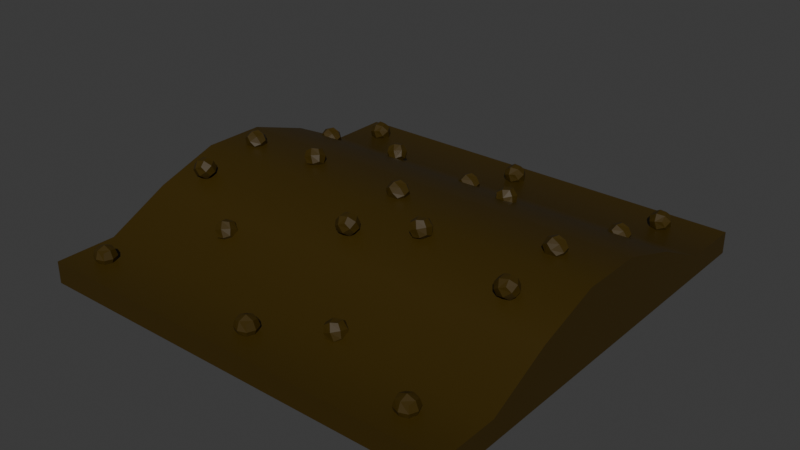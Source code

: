 # Source: CurvedCompost.blend  (saved by Blender 4.0.36; exported with 4.5.12 LTS)
import bpy
from mathutils import Matrix  # noqa: F401  (used for matrix-valued properties, if any)

bpy.ops.wm.read_factory_settings(use_empty=True)
scene = bpy.context.scene
scene.name = 'Scene'

# ---- collections
col_collection = bpy.data.collections.new('Collection'); scene.collection.children.link(col_collection)

# ---- materials (node trees are filled in below, after node groups)
mat_material_001 = bpy.data.materials.new('Material.001')
mat_material_001.use_transparent_shadow = False

# ---- node groups
ng_auto_smooth = bpy.data.node_groups.new('Auto Smooth', 'GeometryNodeTree')
_s = ng_auto_smooth.interface.new_socket(name='Geometry', in_out='OUTPUT', socket_type='NodeSocketGeometry')
_s = ng_auto_smooth.interface.new_socket(name='Geometry', in_out='INPUT', socket_type='NodeSocketGeometry')
_s = ng_auto_smooth.interface.new_socket(name='Angle', in_out='INPUT', socket_type='NodeSocketFloat')
_s.subtype = 'ANGLE'
_s.min_value = 0.0
_s.max_value = 3.142
ng_auto_smooth.is_modifier = True
_N = ng_auto_smooth.nodes; _L = ng_auto_smooth.links
n0 = _N.new('NodeGroupOutput'); n0.name = 'Group Output'; n0.location = (480, -100)
n1 = _N.new('NodeGroupInput'); n1.name = 'Group Input'; n1.location = (-420, -300)
n2 = _N.new('NodeGroupInput'); n2.name = 'Group Input.001'; n2.location = (-60, -100)
n3 = _N.new('GeometryNodeSetShadeSmooth'); n3.name = 'Set Shade Smooth'; n3.location = (120, -100)
n3.domain = 'EDGE'
n4 = _N.new('GeometryNodeSetShadeSmooth'); n4.name = 'Set Shade Smooth.001'; n4.location = (300, -100)
n5 = _N.new('GeometryNodeInputMeshEdgeAngle'); n5.name = 'Edge Angle'; n5.location = (-420, -220)
n6 = _N.new('GeometryNodeInputEdgeSmooth'); n6.name = 'Is Edge Smooth'; n6.location = (-60, -160)
n7 = _N.new('GeometryNodeInputShadeSmooth'); n7.name = 'Is Face Smooth'; n7.location = (-240, -340)
n8 = _N.new('FunctionNodeBooleanMath'); n8.name = 'Boolean Math'; n8.location = (-60, -220)
n9 = _N.new('FunctionNodeCompare'); n9.name = 'Compare'; n9.location = (-240, -180)
n9.operation = 'LESS_EQUAL'
_L.new(n5.outputs[0], n9.inputs[0])
_L.new(n4.outputs[0], n0.inputs[0])
_L.new(n1.outputs[1], n9.inputs[1])
_L.new(n9.outputs[0], n8.inputs[0])
_L.new(n7.outputs[0], n8.inputs[1])
_L.new(n2.outputs[0], n3.inputs[0])
_L.new(n6.outputs[0], n3.inputs[1])
_L.new(n3.outputs[0], n4.inputs[0])
_L.new(n8.outputs[0], n3.inputs[2])
n0.is_active_output = True

# ---- material node trees
mat_material_001.use_nodes = True; mat_material_001.node_tree.nodes.clear()
_N = mat_material_001.node_tree.nodes; _L = mat_material_001.node_tree.links
n0 = _N.new('ShaderNodeBsdfPrincipled'); n0.name = 'Principled BSDF'; n0.location = (10, 300)
n0.distribution = 'GGX'
n0.subsurface_method = 'RANDOM_WALK_SKIN'
n0.inputs[0].default_value = (0.04321, 0.02473, 0.0, 1.0)
n0.inputs[3].default_value = 1.45
n0.inputs[27].default_value = (0.0, 0.0, 0.0, 1.0)
n0.inputs[28].default_value = 1.0
n1 = _N.new('ShaderNodeOutputMaterial'); n1.name = 'Material Output'; n1.location = (300, 300)
_L.new(n0.outputs[0], n1.inputs[0])
n1.is_active_output = True

# ---- world
world_world = bpy.data.worlds.new('World'); scene.world = world_world
world_world.use_nodes = True; world_world.node_tree.nodes.clear()
_N = world_world.node_tree.nodes; _L = world_world.node_tree.links
n0 = _N.new('ShaderNodeOutputWorld'); n0.name = 'World Output'; n0.location = (300, 300)
n1 = _N.new('ShaderNodeBackground'); n1.name = 'Background'; n1.location = (10, 300)
n1.inputs[0].default_value = (0.05088, 0.05088, 0.05088, 1.0)
_L.new(n1.outputs[0], n0.inputs[0])
n0.is_active_output = True
world_world.color = (0.05088, 0.05088, 0.05088)
world_world.use_sun_shadow = False
world_world.sun_shadow_jitter_overblur = 0.0

# ---- meshes
me_cube_010 = bpy.data.meshes.new('Cube.010')
me_cube_010.from_pydata([(-0.9994, -0.7296, -0.0004258), (-0.9994, -0.7296, 0.1015), (-0.9994, 0.712, -0.0004258), (-0.9994, 0.712, 0.1015), (1.002, -0.7296, -0.0004258), (1.002, -0.7296, 0.1015), (1.002, 0.712, -0.0004258), (1.002, 0.712, 0.1015), (-0.9994, -0.4413, 0.2445), (-0.9994, -0.153, 0.3404), (-0.9994, 0.1353, 0.3404), (-0.9994, 0.4236, 0.2445), (-0.4622, 0.712, 0.1015), (-0.1626, 0.712, 0.1015), (0.1371, 0.712, 0.1015), (0.4368, 0.712, 0.1015), (1.002, 0.4236, 0.2445), (1.002, 0.1353, 0.3404), (1.002, -0.153, 0.3404), (1.002, -0.4413, 0.2445), (0.4368, -0.7296, 0.1015), (0.1371, -0.7296, 0.1015), (-0.1626, -0.7296, 0.1015), (-0.4622, -0.7296, 0.1015), (0.4368, 0.4236, 0.2445), (0.4368, 0.1353, 0.3404), (0.4368, -0.153, 0.3404), (0.4368, -0.4413, 0.2445), (0.1371, 0.4236, 0.2445), (0.1371, 0.1353, 0.3404), (0.1371, -0.153, 0.3404), (0.1371, -0.4413, 0.2445), (-0.1626, 0.4236, 0.2445), (-0.1626, 0.1353, 0.3404), (-0.1626, -0.153, 0.3404), (-0.1626, -0.4413, 0.2445), (-0.4622, 0.4236, 0.2445), (-0.4622, 0.1353, 0.3404), (-0.4622, -0.153, 0.3404), (-0.4622, -0.4413, 0.2445), (-0.9994, -1.013, -0.0004258), (-0.9994, -1.013, 0.1015), (-0.9994, 0.9953, 0.1015), (-0.9994, 0.9953, -0.0004258), (1.002, 0.9953, -0.0004258), (0.4368, 0.9953, 0.1015), (1.002, 0.9953, 0.1015), (1.002, -1.013, 0.1015), (1.002, -1.013, -0.0004258), (-0.4622, -1.013, 0.1015), (-0.4622, 0.9953, 0.1015), (-0.1626, 0.9953, 0.1015), (0.1371, 0.9953, 0.1015), (0.4368, -1.013, 0.1015), (0.1371, -1.013, 0.1015), (-0.1626, -1.013, 0.1015)], [], [(0, 1, 8, 9, 10, 11, 3, 2), (22, 23, 49, 55), (6, 7, 16, 17, 18, 19, 5, 4), (14, 15, 45, 52), (2, 6, 4, 0), (39, 8, 1, 23), (19, 27, 20, 5), (27, 31, 21, 20), (31, 35, 22, 21), (35, 39, 23, 22), (7, 15, 24, 16), (16, 24, 25, 17), (17, 25, 26, 18), (18, 26, 27, 19), (15, 14, 28, 24), (24, 28, 29, 25), (25, 29, 30, 26), (26, 30, 31, 27), (14, 13, 32, 28), (28, 32, 33, 29), (29, 33, 34, 30), (30, 34, 35, 31), (13, 12, 36, 32), (32, 36, 37, 33), (33, 37, 38, 34), (34, 38, 39, 35), (12, 3, 11, 36), (36, 11, 10, 37), (37, 10, 9, 38), (38, 9, 8, 39), (43, 42, 50, 51, 52, 45, 46, 44), (48, 47, 53, 54, 55, 49, 41, 40), (15, 7, 46, 45), (7, 6, 44, 46), (1, 0, 40, 41), (3, 12, 50, 42), (4, 5, 47, 48), (5, 20, 53, 47), (12, 13, 51, 50), (0, 4, 48, 40), (20, 21, 54, 53), (2, 3, 42, 43), (13, 14, 52, 51), (23, 1, 41, 49), (21, 22, 55, 54), (6, 2, 43, 44)])
me_cube_010.polygons.foreach_set('use_smooth', [True] * 46)
_uv = me_cube_010.uv_layers.new(name='UVMap')
_uv.uv.foreach_set('vector', [0.1552, 0.508, 0.1446, 0.508, 0.1297, 0.4779, 0.1197, 0.4479, 0.1197, 0.4178, 0.1297, 0.3877, 0.1446, 0.3577, 0.1552, 0.3577, 0.2069, 0.1482, 0.1757, 0.1482, 0.1757, 0.1187, 0.2069, 0.1187, 0.1908, 0.508, 0.1801, 0.508, 0.1652, 0.4779, 0.1552, 0.4479, 0.1552, 0.4178, 0.1652, 0.3877, 0.1801, 0.3577, 0.1908, 0.3577, 0.2382, 0.2986, 0.2694, 0.2986, 0.2694, 0.3281, 0.2382, 0.3281, 0.5372, 0.2986, 0.3284, 0.2986, 0.3284, 0.1482, 0.5372, 0.1482, 0.1757, 0.1783, 0.1197, 0.1783, 0.1197, 0.1482, 0.1757, 0.1482, 0.3284, 0.1783, 0.2694, 0.1783, 0.2694, 0.1482, 0.3284, 0.1482, 0.2694, 0.1783, 0.2382, 0.1783, 0.2382, 0.1482, 0.2694, 0.1482, 0.2382, 0.1783, 0.2069, 0.1783, 0.2069, 0.1482, 0.2382, 0.1482, 0.2069, 0.1783, 0.1757, 0.1783, 0.1757, 0.1482, 0.2069, 0.1482, 0.3284, 0.2986, 0.2694, 0.2986, 0.2694, 0.2685, 0.3284, 0.2685, 0.3284, 0.2685, 0.2694, 0.2685, 0.2694, 0.2384, 0.3284, 0.2384, 0.3284, 0.2384, 0.2694, 0.2384, 0.2694, 0.2084, 0.3284, 0.2084, 0.3284, 0.2084, 0.2694, 0.2084, 0.2694, 0.1783, 0.3284, 0.1783, 0.2694, 0.2986, 0.2382, 0.2986, 0.2382, 0.2685, 0.2694, 0.2685, 0.2694, 0.2685, 0.2382, 0.2685, 0.2382, 0.2384, 0.2694, 0.2384, 0.2694, 0.2384, 0.2382, 0.2384, 0.2382, 0.2084, 0.2694, 0.2084, 0.2694, 0.2084, 0.2382, 0.2084, 0.2382, 0.1783, 0.2694, 0.1783, 0.2382, 0.2986, 0.2069, 0.2986, 0.2069, 0.2685, 0.2382, 0.2685, 0.2382, 0.2685, 0.2069, 0.2685, 0.2069, 0.2384, 0.2382, 0.2384, 0.2382, 0.2384, 0.2069, 0.2384, 0.2069, 0.2084, 0.2382, 0.2084, 0.2382, 0.2084, 0.2069, 0.2084, 0.2069, 0.1783, 0.2382, 0.1783, 0.2069, 0.2986, 0.1757, 0.2986, 0.1757, 0.2685, 0.2069, 0.2685, 0.2069, 0.2685, 0.1757, 0.2685, 0.1757, 0.2384, 0.2069, 0.2384, 0.2069, 0.2384, 0.1757, 0.2384, 0.1757, 0.2084, 0.2069, 0.2084, 0.2069, 0.2084, 0.1757, 0.2084, 0.1757, 0.1783, 0.2069, 0.1783, 0.1757, 0.2986, 0.1197, 0.2986, 0.1197, 0.2685, 0.1757, 0.2685, 0.1757, 0.2685, 0.1197, 0.2685, 0.1197, 0.2384, 0.1757, 0.2384, 0.1757, 0.2384, 0.1197, 0.2384, 0.1197, 0.2084, 0.1757, 0.2084, 0.1757, 0.2084, 0.1197, 0.2084, 0.1197, 0.1783, 0.1757, 0.1783, 0.2014, 0.5369, 0.1908, 0.5369, 0.1908, 0.4809, 0.1908, 0.4496, 0.1908, 0.4184, 0.1908, 0.3871, 0.1908, 0.3281, 0.2014, 0.3281, 0.212, 0.5369, 0.2014, 0.5369, 0.2014, 0.4779, 0.2014, 0.4466, 0.2014, 0.4154, 0.2014, 0.3841, 0.2014, 0.3281, 0.212, 0.3281, 0.2694, 0.2986, 0.3284, 0.2986, 0.3284, 0.3281, 0.2694, 0.3281, 0.1801, 0.508, 0.1908, 0.508, 0.1908, 0.5376, 0.1801, 0.5376, 0.1446, 0.508, 0.1552, 0.508, 0.1552, 0.5376, 0.1446, 0.5376, 0.1197, 0.2986, 0.1757, 0.2986, 0.1757, 0.3281, 0.1197, 0.3281, 0.1908, 0.3577, 0.1801, 0.3577, 0.1801, 0.3281, 0.1908, 0.3281, 0.3284, 0.1482, 0.2694, 0.1482, 0.2694, 0.1187, 0.3284, 0.1187, 0.1757, 0.2986, 0.2069, 0.2986, 0.2069, 0.3281, 0.1757, 0.3281, 0.5372, 0.1482, 0.3284, 0.1482, 0.3284, 0.1187, 0.5372, 0.1187, 0.2694, 0.1482, 0.2382, 0.1482, 0.2382, 0.1187, 0.2694, 0.1187, 0.1552, 0.3577, 0.1446, 0.3577, 0.1446, 0.3281, 0.1552, 0.3281, 0.2069, 0.2986, 0.2382, 0.2986, 0.2382, 0.3281, 0.2069, 0.3281, 0.1757, 0.1482, 0.1197, 0.1482, 0.1197, 0.1187, 0.1757, 0.1187, 0.2382, 0.1482, 0.2069, 0.1482, 0.2069, 0.1187, 0.2382, 0.1187, 0.3284, 0.2986, 0.5372, 0.2986, 0.5372, 0.3281, 0.3284, 0.3281])
me_cube_010.materials.append(mat_material_001)
me_cube_010.update()
me_cube_002 = bpy.data.meshes.new('Cube.002')
me_cube_002.from_pydata([(-0.5142, -0.5631, 0.1952), (-0.5396, -0.5406, 0.2423), (-0.528, -0.5149, 0.1659), (-0.5535, -0.4924, 0.2131), (-0.4612, -0.5396, 0.2102), (-0.4867, -0.5172, 0.2574), (-0.4751, -0.4914, 0.1809), (-0.5006, -0.469, 0.2281), (-0.5142, -0.02647, 0.3446), (-0.5396, -0.003998, 0.3918), (-0.528, 0.02173, 0.3154), (-0.5535, 0.0442, 0.3625), (-0.4612, -0.003021, 0.3596), (-0.4867, 0.01945, 0.4068), (-0.4751, 0.04518, 0.3304), (-0.5006, 0.06764, 0.3775), (-0.5393, 0.5565, 0.2279), (-0.5144, 0.5346, 0.1819), (-0.5531, 0.6043, 0.1989), (-0.5282, 0.5823, 0.1529), (-0.4865, 0.5799, 0.2429), (-0.4616, 0.558, 0.1969), (-0.5003, 0.6277, 0.2139), (-0.4754, 0.6057, 0.1679), (-0.04293, -0.9054, 0.09461), (-0.04293, -0.9054, 0.1521), (-0.04293, -0.8473, 0.09461), (-0.04293, -0.8473, 0.1521), (0.01747, -0.9054, 0.09461), (0.01747, -0.9054, 0.1521), (0.01747, -0.8473, 0.09461), (0.01747, -0.8473, 0.1521), (-0.01953, -0.3273, 0.2765), (-0.04502, -0.3551, 0.3208), (-0.03342, -0.2763, 0.3006), (-0.0589, -0.3041, 0.3449), (0.03344, -0.3273, 0.3042), (0.007954, -0.3551, 0.3484), (0.01956, -0.2763, 0.3283), (-0.005932, -0.3041, 0.3725), (-0.06262, -0.01664, 0.3466), (-0.02701, -0.04445, 0.384), (-0.04322, 0.03439, 0.367), (-0.007614, 0.006588, 0.4044), (-0.01785, -0.01664, 0.308), (0.01776, -0.04445, 0.3454), (0.00155, 0.03439, 0.3284), (0.03716, 0.006588, 0.3658), (-0.06262, 0.4799, 0.2037), (-0.02701, 0.4521, 0.2411), (-0.04322, 0.5309, 0.2241), (-0.007614, 0.5031, 0.2615), (-0.01785, 0.4799, 0.1651), (0.01776, 0.4521, 0.2026), (0.00155, 0.5309, 0.1855), (0.03716, 0.5031, 0.2229), (-0.03184, 0.8522, 0.08228), (-0.04498, 0.8244, 0.1312), (-0.039, 0.9033, 0.1089), (-0.05214, 0.8755, 0.1578), (0.02668, 0.8522, 0.09653), (0.01354, 0.8244, 0.1454), (0.01952, 0.9033, 0.1232), (0.006377, 0.8755, 0.1721), (0.7245, -0.9054, 0.09461), (0.7245, -0.9054, 0.1521), (0.7245, -0.8473, 0.09461), (0.7245, -0.8473, 0.1521), (0.7849, -0.9054, 0.09461), (0.7849, -0.9054, 0.1521), (0.7849, -0.8473, 0.09461), (0.7849, -0.8473, 0.1521), (0.7479, -0.3273, 0.2765), (0.7224, -0.3551, 0.3208), (0.734, -0.2763, 0.3006), (0.7086, -0.3041, 0.3449), (0.8009, -0.3273, 0.3042), (0.7754, -0.3551, 0.3484), (0.787, -0.2763, 0.3283), (0.7615, -0.3041, 0.3725), (0.7048, -0.01664, 0.3466), (0.7404, -0.04445, 0.384), (0.7242, 0.03439, 0.367), (0.7598, 0.006588, 0.4044), (0.7496, -0.01664, 0.308), (0.7852, -0.04445, 0.3454), (0.769, 0.03439, 0.3284), (0.8046, 0.006588, 0.3658), (0.7048, 0.4799, 0.2037), (0.7404, 0.4521, 0.2411), (0.7242, 0.5309, 0.2241), (0.7598, 0.5031, 0.2615), (0.7496, 0.4799, 0.1651), (0.7852, 0.4521, 0.2026), (0.769, 0.5309, 0.1855), (0.8046, 0.5031, 0.2229), (0.7356, 0.8522, 0.08228), (0.7225, 0.8244, 0.1312), (0.7285, 0.9033, 0.1089), (0.7153, 0.8755, 0.1578), (0.7941, 0.8522, 0.09653), (0.781, 0.8244, 0.1454), (0.787, 0.9033, 0.1232), (0.7738, 0.8755, 0.1721), (0.2573, -0.7322, 0.09798), (0.2318, -0.7201, 0.1487), (0.2434, -0.679, 0.07917), (0.218, -0.6668, 0.1299), (0.3103, -0.7124, 0.1174), (0.2848, -0.7003, 0.1682), (0.2964, -0.6592, 0.09864), (0.2709, -0.647, 0.1493), (0.2573, -0.2383, 0.3242), (0.2318, -0.2262, 0.3749), (0.2434, -0.1851, 0.3054), (0.218, -0.1729, 0.3561), (0.3103, -0.2185, 0.3437), (0.2848, -0.2064, 0.3944), (0.2964, -0.1653, 0.3249), (0.2709, -0.1531, 0.3756), (0.2321, 0.3564, 0.2921), (0.257, 0.3446, 0.2426), (0.2184, 0.4092, 0.2735), (0.2433, 0.3974, 0.2239), (0.285, 0.3762, 0.3115), (0.3099, 0.3643, 0.262), (0.2712, 0.429, 0.2929), (0.2961, 0.4171, 0.2434), (-0.8863, -0.9054, 0.09461), (-0.8863, -0.9054, 0.1521), (-0.8863, -0.8473, 0.09461), (-0.8863, -0.8473, 0.1521), (-0.8259, -0.9054, 0.09461), (-0.8259, -0.9054, 0.1521), (-0.8259, -0.8473, 0.09461), (-0.8259, -0.8473, 0.1521), (-0.8629, -0.3273, 0.2765), (-0.8884, -0.3551, 0.3208), (-0.8768, -0.2763, 0.3006), (-0.9023, -0.3041, 0.3449), (-0.8099, -0.3273, 0.3042), (-0.8354, -0.3551, 0.3484), (-0.8238, -0.2763, 0.3283), (-0.8493, -0.3041, 0.3725), (-0.906, -0.01664, 0.3466), (-0.8704, -0.04445, 0.384), (-0.8866, 0.03439, 0.367), (-0.851, 0.006588, 0.4044), (-0.8612, -0.01664, 0.308), (-0.8256, -0.04445, 0.3454), (-0.8418, 0.03439, 0.3284), (-0.8062, 0.006588, 0.3658), (-0.906, 0.4799, 0.2037), (-0.8704, 0.4521, 0.2411), (-0.8866, 0.5309, 0.2241), (-0.851, 0.5031, 0.2615), (-0.8612, 0.4799, 0.1651), (-0.8256, 0.4521, 0.2026), (-0.8418, 0.5309, 0.1855), (-0.8062, 0.5031, 0.2229), (-0.8752, 0.8522, 0.08228), (-0.8884, 0.8244, 0.1312), (-0.8824, 0.9033, 0.1089), (-0.8955, 0.8755, 0.1578), (-0.8167, 0.8522, 0.09653), (-0.8298, 0.8244, 0.1454), (-0.8238, 0.9033, 0.1232), (-0.837, 0.8755, 0.1721), (-0.5241, -0.544, 0.1738), (-0.5312, -0.5597, 0.2203), (-0.5552, -0.5166, 0.2312), (-0.5481, -0.5009, 0.1847), (-0.5003, -0.5004, 0.1651), (-0.5314, -0.473, 0.2225), (-0.4835, -0.4724, 0.2029), (-0.4595, -0.5154, 0.1921), (-0.4906, -0.488, 0.2495), (-0.4666, -0.5311, 0.2386), (-0.4834, -0.5591, 0.2008), (-0.5144, -0.5317, 0.2582), (-0.5241, -0.007399, 0.3232), (-0.5312, -0.02308, 0.3698), (-0.5552, 0.01999, 0.3807), (-0.5481, 0.03568, 0.3341), (-0.5003, 0.03627, 0.3145), (-0.5314, 0.06366, 0.372), (-0.4835, 0.06426, 0.3524), (-0.4595, 0.02118, 0.3415), (-0.4906, 0.04858, 0.3989), (-0.4666, 0.005501, 0.3881), (-0.4834, -0.02249, 0.3502), (-0.5144, 0.004906, 0.4076), (-0.5547, 0.5803, 0.2168), (-0.5312, 0.5377, 0.2065), (-0.5244, 0.5535, 0.1607), (-0.548, 0.596, 0.1711), (-0.5309, 0.6236, 0.2083), (-0.5006, 0.5969, 0.1521), (-0.4835, 0.6245, 0.1893), (-0.4903, 0.6088, 0.2351), (-0.46, 0.582, 0.179), (-0.4667, 0.5663, 0.2247), (-0.5141, 0.5654, 0.2437), (-0.4838, 0.5386, 0.1875), (-0.04955, -0.8764, 0.08831), (-0.04955, -0.9118, 0.1233), (-0.04955, -0.8764, 0.1584), (-0.04955, -0.8409, 0.1233), (-0.01273, -0.8409, 0.08831), (-0.01273, -0.8409, 0.1584), (0.02409, -0.8409, 0.1233), (0.02409, -0.8764, 0.08831), (0.02409, -0.8764, 0.1584), (0.02409, -0.9118, 0.1233), (-0.01273, -0.9118, 0.08831), (-0.01273, -0.9118, 0.1584), (-0.02948, -0.2988, 0.2807), (-0.03656, -0.3468, 0.293), (-0.06056, -0.3327, 0.3347), (-0.05349, -0.2846, 0.3224), (-0.005658, -0.2677, 0.3123), (-0.03673, -0.3016, 0.3662), (0.0111, -0.2846, 0.3561), (0.0351, -0.2988, 0.3144), (0.004022, -0.3327, 0.3684), (0.02802, -0.3468, 0.3267), (0.01127, -0.3299, 0.2829), (-0.0198, -0.3638, 0.3368), (-0.06173, 0.01192, 0.3569), (-0.05185, -0.03614, 0.3673), (-0.01832, -0.02198, 0.4026), (-0.0282, 0.02608, 0.3922), (-0.02261, 0.04303, 0.3458), (0.0208, 0.009133, 0.3915), (0.02638, 0.02608, 0.3451), (-0.007144, 0.01192, 0.3099), (0.03627, -0.02198, 0.3555), (0.002736, -0.03614, 0.3203), (-0.04626, -0.01919, 0.321), (-0.00285, -0.05308, 0.3666), (-0.06173, 0.5085, 0.2141), (-0.05185, 0.4604, 0.2244), (-0.01832, 0.4746, 0.2597), (-0.0282, 0.5226, 0.2493), (-0.02261, 0.5396, 0.203), (0.0208, 0.5057, 0.2486), (0.02638, 0.5226, 0.2022), (-0.007144, 0.5085, 0.167), (0.03627, 0.4746, 0.2126), (0.002736, 0.4604, 0.1774), (-0.04626, 0.4773, 0.1781), (-0.00285, 0.4434, 0.2237), (-0.04039, 0.8808, 0.08868), (-0.04404, 0.8327, 0.1023), (-0.05641, 0.8469, 0.1483), (-0.05277, 0.895, 0.1347), (-0.009083, 0.9119, 0.1136), (-0.02511, 0.878, 0.1732), (0.01858, 0.895, 0.1521), (0.03095, 0.8808, 0.106), (0.01493, 0.8469, 0.1657), (0.02731, 0.8327, 0.1196), (-0.0003539, 0.8497, 0.08113), (-0.01638, 0.8158, 0.1407), (0.7179, -0.8764, 0.08831), (0.7179, -0.9118, 0.1233), (0.7179, -0.8764, 0.1584), (0.7179, -0.8409, 0.1233), (0.7547, -0.8409, 0.08831), (0.7547, -0.8409, 0.1584), (0.7915, -0.8409, 0.1233), (0.7915, -0.8764, 0.08831), (0.7915, -0.8764, 0.1584), (0.7915, -0.9118, 0.1233), (0.7547, -0.9118, 0.08831), (0.7547, -0.9118, 0.1584), (0.738, -0.2988, 0.2807), (0.7309, -0.3468, 0.293), (0.7069, -0.3327, 0.3347), (0.714, -0.2846, 0.3224), (0.7618, -0.2677, 0.3123), (0.7307, -0.3016, 0.3662), (0.7786, -0.2846, 0.3561), (0.8026, -0.2988, 0.3144), (0.7715, -0.3327, 0.3684), (0.7955, -0.3468, 0.3267), (0.7787, -0.3299, 0.2829), (0.7477, -0.3638, 0.3368), (0.7057, 0.01192, 0.3569), (0.7156, -0.03614, 0.3673), (0.7491, -0.02198, 0.4026), (0.7393, 0.02608, 0.3922), (0.7448, 0.04303, 0.3458), (0.7883, 0.009133, 0.3915), (0.7938, 0.02608, 0.3451), (0.7603, 0.01192, 0.3099), (0.8037, -0.02198, 0.3555), (0.7702, -0.03614, 0.3203), (0.7212, -0.01919, 0.321), (0.7646, -0.05308, 0.3666), (0.7057, 0.5085, 0.2141), (0.7156, 0.4604, 0.2244), (0.7491, 0.4746, 0.2597), (0.7393, 0.5226, 0.2493), (0.7448, 0.5396, 0.203), (0.7883, 0.5057, 0.2486), (0.7938, 0.5226, 0.2022), (0.7603, 0.5085, 0.167), (0.8037, 0.4746, 0.2126), (0.7702, 0.4604, 0.1774), (0.7212, 0.4773, 0.1781), (0.7646, 0.4434, 0.2237), (0.7271, 0.8808, 0.08868), (0.7234, 0.8327, 0.1023), (0.711, 0.8469, 0.1483), (0.7147, 0.895, 0.1347), (0.7584, 0.9119, 0.1136), (0.7423, 0.878, 0.1732), (0.786, 0.895, 0.1521), (0.7984, 0.8808, 0.106), (0.7824, 0.8469, 0.1657), (0.7948, 0.8327, 0.1196), (0.7671, 0.8497, 0.08113), (0.7511, 0.8158, 0.1407), (0.2474, -0.7091, 0.08089), (0.2403, -0.7342, 0.1233), (0.2163, -0.6943, 0.1427), (0.2234, -0.6692, 0.1003), (0.2712, -0.6646, 0.08129), (0.2401, -0.6497, 0.1431), (0.288, -0.6451, 0.1241), (0.312, -0.6849, 0.1046), (0.2809, -0.6701, 0.1664), (0.3049, -0.71, 0.147), (0.2881, -0.7295, 0.1042), (0.2571, -0.7147, 0.166), (0.2474, -0.2152, 0.3071), (0.2403, -0.2403, 0.3495), (0.2163, -0.2004, 0.369), (0.2234, -0.1753, 0.3266), (0.2712, -0.1707, 0.3075), (0.2401, -0.1558, 0.3694), (0.288, -0.1512, 0.3503), (0.312, -0.1911, 0.3309), (0.2809, -0.1762, 0.3927), (0.3049, -0.2161, 0.3732), (0.2881, -0.2356, 0.3305), (0.2571, -0.2208, 0.3923), (0.2167, 0.382, 0.2861), (0.2403, 0.3426, 0.2673), (0.2471, 0.3675, 0.2257), (0.2235, 0.4069, 0.2445), (0.2406, 0.4262, 0.2866), (0.2709, 0.4117, 0.2262), (0.288, 0.431, 0.2682), (0.2812, 0.4061, 0.3098), (0.3115, 0.3916, 0.2494), (0.3047, 0.3667, 0.2909), (0.2573, 0.3618, 0.3093), (0.2877, 0.3474, 0.2489), (-0.8929, -0.8764, 0.08831), (-0.8929, -0.9118, 0.1233), (-0.8929, -0.8764, 0.1584), (-0.8929, -0.8409, 0.1233), (-0.8561, -0.8409, 0.08831), (-0.8561, -0.8409, 0.1584), (-0.8193, -0.8409, 0.1233), (-0.8193, -0.8764, 0.08831), (-0.8193, -0.8764, 0.1584), (-0.8193, -0.9118, 0.1233), (-0.8561, -0.9118, 0.08831), (-0.8561, -0.9118, 0.1584), (-0.8729, -0.2988, 0.2807), (-0.8799, -0.3468, 0.293), (-0.9039, -0.3327, 0.3347), (-0.8969, -0.2846, 0.3224), (-0.849, -0.2677, 0.3123), (-0.8801, -0.3016, 0.3662), (-0.8323, -0.2846, 0.3561), (-0.8083, -0.2988, 0.3144), (-0.8393, -0.3327, 0.3684), (-0.8153, -0.3468, 0.3267), (-0.8321, -0.3299, 0.2829), (-0.8632, -0.3638, 0.3368), (-0.9051, 0.01192, 0.3569), (-0.8952, -0.03614, 0.3673), (-0.8617, -0.02198, 0.4026), (-0.8716, 0.02608, 0.3922), (-0.866, 0.04303, 0.3458), (-0.8226, 0.009133, 0.3915), (-0.817, 0.02608, 0.3451), (-0.8505, 0.01192, 0.3099), (-0.8071, -0.02198, 0.3555), (-0.8406, -0.03614, 0.3203), (-0.8896, -0.01919, 0.321), (-0.8462, -0.05308, 0.3666), (-0.9051, 0.5085, 0.2141), (-0.8952, 0.4604, 0.2244), (-0.8617, 0.4746, 0.2597), (-0.8716, 0.5226, 0.2493), (-0.866, 0.5396, 0.203), (-0.8226, 0.5057, 0.2486), (-0.817, 0.5226, 0.2022), (-0.8505, 0.5085, 0.167), (-0.8071, 0.4746, 0.2126), (-0.8406, 0.4604, 0.1774), (-0.8896, 0.4773, 0.1781), (-0.8462, 0.4434, 0.2237), (-0.8838, 0.8808, 0.08868), (-0.8874, 0.8327, 0.1023), (-0.8998, 0.8469, 0.1483), (-0.8961, 0.895, 0.1347), (-0.8525, 0.9119, 0.1136), (-0.8685, 0.878, 0.1732), (-0.8248, 0.895, 0.1521), (-0.8124, 0.8808, 0.106), (-0.8284, 0.8469, 0.1657), (-0.8161, 0.8327, 0.1196), (-0.8437, 0.8497, 0.08113), (-0.8597, 0.8158, 0.1407), (-0.5518, -0.5357, 0.199), (-0.519, -0.4756, 0.1871), (-0.4629, -0.4964, 0.2242), (-0.4957, -0.5565, 0.2362), (-0.486, -0.5349, 0.1721), (-0.5288, -0.4972, 0.2512), (-0.5518, 0.0009061, 0.3485), (-0.519, 0.06105, 0.3365), (-0.4629, 0.04027, 0.3737), (-0.4957, -0.01987, 0.3856), (-0.486, 0.001726, 0.3215), (-0.5288, 0.03945, 0.4006), (-0.5517, 0.5615, 0.1853), (-0.5189, 0.6212, 0.1735), (-0.463, 0.6008, 0.2105), (-0.4958, 0.541, 0.2223), (-0.5283, 0.5996, 0.2366), (-0.4864, 0.5627, 0.1592), (-0.06344, -0.8764, 0.1233), (-0.01273, -0.8276, 0.1233), (0.03798, -0.8764, 0.1233), (-0.01273, -0.9251, 0.1233), (-0.01273, -0.8764, 0.07509), (-0.01273, -0.8764, 0.1716), (-0.0572, -0.3157, 0.3013), (-0.02439, -0.2729, 0.3448), (0.03174, -0.3157, 0.3477), (-0.001073, -0.3586, 0.3043), (0.008667, -0.2924, 0.2874), (-0.03413, -0.3391, 0.3617), (-0.05032, -0.005028, 0.3886), (0.003554, 0.03782, 0.3733), (0.02486, -0.005028, 0.3238), (-0.02902, -0.04787, 0.3391), (-0.04262, 0.01831, 0.3248), (0.01716, -0.02837, 0.3876), (-0.05032, 0.4915, 0.2457), (0.003554, 0.5343, 0.2305), (0.02486, 0.4915, 0.1809), (-0.02902, 0.4487, 0.1962), (-0.04262, 0.5148, 0.1819), (0.01716, 0.4682, 0.2447), (-0.06186, 0.8638, 0.1152), (-0.01874, 0.9067, 0.1495), (0.0364, 0.8638, 0.1391), (-0.006719, 0.821, 0.1048), (-0.001696, 0.8872, 0.08612), (-0.02376, 0.8405, 0.1682), (0.704, -0.8764, 0.1233), (0.7547, -0.8276, 0.1233), (0.8054, -0.8764, 0.1233), (0.7547, -0.9251, 0.1233), (0.7547, -0.8764, 0.07509), (0.7547, -0.8764, 0.1716), (0.7103, -0.3157, 0.3013), (0.7431, -0.2729, 0.3448), (0.7992, -0.3157, 0.3477), (0.7664, -0.3586, 0.3043), (0.7761, -0.2924, 0.2874), (0.7333, -0.3391, 0.3617), (0.7171, -0.005028, 0.3886), (0.771, 0.03782, 0.3733), (0.7923, -0.005028, 0.3238), (0.7384, -0.04787, 0.3391), (0.7248, 0.01831, 0.3248), (0.7846, -0.02837, 0.3876), (0.7171, 0.4915, 0.2457), (0.771, 0.5343, 0.2305), (0.7923, 0.4915, 0.1809), (0.7384, 0.4487, 0.1962), (0.7248, 0.5148, 0.1819), (0.7846, 0.4682, 0.2447), (0.7056, 0.8638, 0.1152), (0.7487, 0.9067, 0.1495), (0.8039, 0.8638, 0.1391), (0.7607, 0.821, 0.1048), (0.7658, 0.8872, 0.08612), (0.7437, 0.8405, 0.1682), (0.2197, -0.7062, 0.1073), (0.2525, -0.6449, 0.1079), (0.3086, -0.673, 0.14), (0.2758, -0.7343, 0.1395), (0.2855, -0.6998, 0.08109), (0.2427, -0.6794, 0.1662), (0.2197, -0.2124, 0.3336), (0.2525, -0.151, 0.3341), (0.3086, -0.1791, 0.3663), (0.2758, -0.2404, 0.3657), (0.2855, -0.2059, 0.3073), (0.2427, -0.1855, 0.3925), (0.2198, 0.3702, 0.2514), (0.2526, 0.4311, 0.2521), (0.3085, 0.4034, 0.284), (0.2757, 0.3425, 0.2834), (0.2432, 0.3968, 0.3093), (0.285, 0.3768, 0.2261), (-0.9068, -0.8764, 0.1233), (-0.8561, -0.8276, 0.1233), (-0.8054, -0.8764, 0.1233), (-0.8561, -0.9251, 0.1233), (-0.8561, -0.8764, 0.07509), (-0.8561, -0.8764, 0.1716), (-0.9006, -0.3157, 0.3013), (-0.8678, -0.2729, 0.3448), (-0.8116, -0.3157, 0.3477), (-0.8444, -0.3586, 0.3043), (-0.8347, -0.2924, 0.2874), (-0.8775, -0.3391, 0.3617), (-0.8937, -0.005028, 0.3886), (-0.8398, 0.03782, 0.3733), (-0.8185, -0.005028, 0.3238), (-0.8724, -0.04787, 0.3391), (-0.886, 0.01831, 0.3248), (-0.8262, -0.02837, 0.3876), (-0.8937, 0.4915, 0.2457), (-0.8398, 0.5343, 0.2305), (-0.8185, 0.4915, 0.1809), (-0.8724, 0.4487, 0.1962), (-0.886, 0.5148, 0.1819), (-0.8262, 0.4682, 0.2447), (-0.9052, 0.8638, 0.1152), (-0.8621, 0.9067, 0.1495), (-0.807, 0.8638, 0.1391), (-0.8501, 0.821, 0.1048), (-0.8451, 0.8872, 0.08612), (-0.8671, 0.8405, 0.1682)], [], [(0, 169, 420, 168), (169, 1, 170, 420), (420, 170, 3, 171), (168, 420, 171, 2), (2, 171, 421, 172), (171, 3, 173, 421), (421, 173, 7, 174), (172, 421, 174, 6), (6, 174, 422, 175), (174, 7, 176, 422), (422, 176, 5, 177), (175, 422, 177, 4), (4, 177, 423, 178), (177, 5, 179, 423), (423, 179, 1, 169), (178, 423, 169, 0), (2, 172, 424, 168), (172, 6, 175, 424), (424, 175, 4, 178), (168, 424, 178, 0), (7, 173, 425, 176), (173, 3, 170, 425), (425, 170, 1, 179), (176, 425, 179, 5), (8, 181, 426, 180), (181, 9, 182, 426), (426, 182, 11, 183), (180, 426, 183, 10), (10, 183, 427, 184), (183, 11, 185, 427), (427, 185, 15, 186), (184, 427, 186, 14), (14, 186, 428, 187), (186, 15, 188, 428), (428, 188, 13, 189), (187, 428, 189, 12), (12, 189, 429, 190), (189, 13, 191, 429), (429, 191, 9, 181), (190, 429, 181, 8), (10, 184, 430, 180), (184, 14, 187, 430), (430, 187, 12, 190), (180, 430, 190, 8), (15, 185, 431, 188), (185, 11, 182, 431), (431, 182, 9, 191), (188, 431, 191, 13), (16, 193, 432, 192), (193, 17, 194, 432), (432, 194, 19, 195), (192, 432, 195, 18), (18, 195, 433, 196), (195, 19, 197, 433), (433, 197, 23, 198), (196, 433, 198, 22), (22, 198, 434, 199), (198, 23, 200, 434), (434, 200, 21, 201), (199, 434, 201, 20), (20, 201, 435, 202), (201, 21, 203, 435), (435, 203, 17, 193), (202, 435, 193, 16), (18, 196, 436, 192), (196, 22, 199, 436), (436, 199, 20, 202), (192, 436, 202, 16), (23, 197, 437, 200), (197, 19, 194, 437), (437, 194, 17, 203), (200, 437, 203, 21), (24, 205, 438, 204), (205, 25, 206, 438), (438, 206, 27, 207), (204, 438, 207, 26), (26, 207, 439, 208), (207, 27, 209, 439), (439, 209, 31, 210), (208, 439, 210, 30), (30, 210, 440, 211), (210, 31, 212, 440), (440, 212, 29, 213), (211, 440, 213, 28), (28, 213, 441, 214), (213, 29, 215, 441), (441, 215, 25, 205), (214, 441, 205, 24), (26, 208, 442, 204), (208, 30, 211, 442), (442, 211, 28, 214), (204, 442, 214, 24), (31, 209, 443, 212), (209, 27, 206, 443), (443, 206, 25, 215), (212, 443, 215, 29), (32, 217, 444, 216), (217, 33, 218, 444), (444, 218, 35, 219), (216, 444, 219, 34), (34, 219, 445, 220), (219, 35, 221, 445), (445, 221, 39, 222), (220, 445, 222, 38), (38, 222, 446, 223), (222, 39, 224, 446), (446, 224, 37, 225), (223, 446, 225, 36), (36, 225, 447, 226), (225, 37, 227, 447), (447, 227, 33, 217), (226, 447, 217, 32), (34, 220, 448, 216), (220, 38, 223, 448), (448, 223, 36, 226), (216, 448, 226, 32), (39, 221, 449, 224), (221, 35, 218, 449), (449, 218, 33, 227), (224, 449, 227, 37), (40, 229, 450, 228), (229, 41, 230, 450), (450, 230, 43, 231), (228, 450, 231, 42), (42, 231, 451, 232), (231, 43, 233, 451), (451, 233, 47, 234), (232, 451, 234, 46), (46, 234, 452, 235), (234, 47, 236, 452), (452, 236, 45, 237), (235, 452, 237, 44), (44, 237, 453, 238), (237, 45, 239, 453), (453, 239, 41, 229), (238, 453, 229, 40), (42, 232, 454, 228), (232, 46, 235, 454), (454, 235, 44, 238), (228, 454, 238, 40), (47, 233, 455, 236), (233, 43, 230, 455), (455, 230, 41, 239), (236, 455, 239, 45), (48, 241, 456, 240), (241, 49, 242, 456), (456, 242, 51, 243), (240, 456, 243, 50), (50, 243, 457, 244), (243, 51, 245, 457), (457, 245, 55, 246), (244, 457, 246, 54), (54, 246, 458, 247), (246, 55, 248, 458), (458, 248, 53, 249), (247, 458, 249, 52), (52, 249, 459, 250), (249, 53, 251, 459), (459, 251, 49, 241), (250, 459, 241, 48), (50, 244, 460, 240), (244, 54, 247, 460), (460, 247, 52, 250), (240, 460, 250, 48), (55, 245, 461, 248), (245, 51, 242, 461), (461, 242, 49, 251), (248, 461, 251, 53), (56, 253, 462, 252), (253, 57, 254, 462), (462, 254, 59, 255), (252, 462, 255, 58), (58, 255, 463, 256), (255, 59, 257, 463), (463, 257, 63, 258), (256, 463, 258, 62), (62, 258, 464, 259), (258, 63, 260, 464), (464, 260, 61, 261), (259, 464, 261, 60), (60, 261, 465, 262), (261, 61, 263, 465), (465, 263, 57, 253), (262, 465, 253, 56), (58, 256, 466, 252), (256, 62, 259, 466), (466, 259, 60, 262), (252, 466, 262, 56), (63, 257, 467, 260), (257, 59, 254, 467), (467, 254, 57, 263), (260, 467, 263, 61), (64, 265, 468, 264), (265, 65, 266, 468), (468, 266, 67, 267), (264, 468, 267, 66), (66, 267, 469, 268), (267, 67, 269, 469), (469, 269, 71, 270), (268, 469, 270, 70), (70, 270, 470, 271), (270, 71, 272, 470), (470, 272, 69, 273), (271, 470, 273, 68), (68, 273, 471, 274), (273, 69, 275, 471), (471, 275, 65, 265), (274, 471, 265, 64), (66, 268, 472, 264), (268, 70, 271, 472), (472, 271, 68, 274), (264, 472, 274, 64), (71, 269, 473, 272), (269, 67, 266, 473), (473, 266, 65, 275), (272, 473, 275, 69), (72, 277, 474, 276), (277, 73, 278, 474), (474, 278, 75, 279), (276, 474, 279, 74), (74, 279, 475, 280), (279, 75, 281, 475), (475, 281, 79, 282), (280, 475, 282, 78), (78, 282, 476, 283), (282, 79, 284, 476), (476, 284, 77, 285), (283, 476, 285, 76), (76, 285, 477, 286), (285, 77, 287, 477), (477, 287, 73, 277), (286, 477, 277, 72), (74, 280, 478, 276), (280, 78, 283, 478), (478, 283, 76, 286), (276, 478, 286, 72), (79, 281, 479, 284), (281, 75, 278, 479), (479, 278, 73, 287), (284, 479, 287, 77), (80, 289, 480, 288), (289, 81, 290, 480), (480, 290, 83, 291), (288, 480, 291, 82), (82, 291, 481, 292), (291, 83, 293, 481), (481, 293, 87, 294), (292, 481, 294, 86), (86, 294, 482, 295), (294, 87, 296, 482), (482, 296, 85, 297), (295, 482, 297, 84), (84, 297, 483, 298), (297, 85, 299, 483), (483, 299, 81, 289), (298, 483, 289, 80), (82, 292, 484, 288), (292, 86, 295, 484), (484, 295, 84, 298), (288, 484, 298, 80), (87, 293, 485, 296), (293, 83, 290, 485), (485, 290, 81, 299), (296, 485, 299, 85), (88, 301, 486, 300), (301, 89, 302, 486), (486, 302, 91, 303), (300, 486, 303, 90), (90, 303, 487, 304), (303, 91, 305, 487), (487, 305, 95, 306), (304, 487, 306, 94), (94, 306, 488, 307), (306, 95, 308, 488), (488, 308, 93, 309), (307, 488, 309, 92), (92, 309, 489, 310), (309, 93, 311, 489), (489, 311, 89, 301), (310, 489, 301, 88), (90, 304, 490, 300), (304, 94, 307, 490), (490, 307, 92, 310), (300, 490, 310, 88), (95, 305, 491, 308), (305, 91, 302, 491), (491, 302, 89, 311), (308, 491, 311, 93), (96, 313, 492, 312), (313, 97, 314, 492), (492, 314, 99, 315), (312, 492, 315, 98), (98, 315, 493, 316), (315, 99, 317, 493), (493, 317, 103, 318), (316, 493, 318, 102), (102, 318, 494, 319), (318, 103, 320, 494), (494, 320, 101, 321), (319, 494, 321, 100), (100, 321, 495, 322), (321, 101, 323, 495), (495, 323, 97, 313), (322, 495, 313, 96), (98, 316, 496, 312), (316, 102, 319, 496), (496, 319, 100, 322), (312, 496, 322, 96), (103, 317, 497, 320), (317, 99, 314, 497), (497, 314, 97, 323), (320, 497, 323, 101), (104, 325, 498, 324), (325, 105, 326, 498), (498, 326, 107, 327), (324, 498, 327, 106), (106, 327, 499, 328), (327, 107, 329, 499), (499, 329, 111, 330), (328, 499, 330, 110), (110, 330, 500, 331), (330, 111, 332, 500), (500, 332, 109, 333), (331, 500, 333, 108), (108, 333, 501, 334), (333, 109, 335, 501), (501, 335, 105, 325), (334, 501, 325, 104), (106, 328, 502, 324), (328, 110, 331, 502), (502, 331, 108, 334), (324, 502, 334, 104), (111, 329, 503, 332), (329, 107, 326, 503), (503, 326, 105, 335), (332, 503, 335, 109), (112, 337, 504, 336), (337, 113, 338, 504), (504, 338, 115, 339), (336, 504, 339, 114), (114, 339, 505, 340), (339, 115, 341, 505), (505, 341, 119, 342), (340, 505, 342, 118), (118, 342, 506, 343), (342, 119, 344, 506), (506, 344, 117, 345), (343, 506, 345, 116), (116, 345, 507, 346), (345, 117, 347, 507), (507, 347, 113, 337), (346, 507, 337, 112), (114, 340, 508, 336), (340, 118, 343, 508), (508, 343, 116, 346), (336, 508, 346, 112), (119, 341, 509, 344), (341, 115, 338, 509), (509, 338, 113, 347), (344, 509, 347, 117), (120, 349, 510, 348), (349, 121, 350, 510), (510, 350, 123, 351), (348, 510, 351, 122), (122, 351, 511, 352), (351, 123, 353, 511), (511, 353, 127, 354), (352, 511, 354, 126), (126, 354, 512, 355), (354, 127, 356, 512), (512, 356, 125, 357), (355, 512, 357, 124), (124, 357, 513, 358), (357, 125, 359, 513), (513, 359, 121, 349), (358, 513, 349, 120), (122, 352, 514, 348), (352, 126, 355, 514), (514, 355, 124, 358), (348, 514, 358, 120), (127, 353, 515, 356), (353, 123, 350, 515), (515, 350, 121, 359), (356, 515, 359, 125), (128, 361, 516, 360), (361, 129, 362, 516), (516, 362, 131, 363), (360, 516, 363, 130), (130, 363, 517, 364), (363, 131, 365, 517), (517, 365, 135, 366), (364, 517, 366, 134), (134, 366, 518, 367), (366, 135, 368, 518), (518, 368, 133, 369), (367, 518, 369, 132), (132, 369, 519, 370), (369, 133, 371, 519), (519, 371, 129, 361), (370, 519, 361, 128), (130, 364, 520, 360), (364, 134, 367, 520), (520, 367, 132, 370), (360, 520, 370, 128), (135, 365, 521, 368), (365, 131, 362, 521), (521, 362, 129, 371), (368, 521, 371, 133), (136, 373, 522, 372), (373, 137, 374, 522), (522, 374, 139, 375), (372, 522, 375, 138), (138, 375, 523, 376), (375, 139, 377, 523), (523, 377, 143, 378), (376, 523, 378, 142), (142, 378, 524, 379), (378, 143, 380, 524), (524, 380, 141, 381), (379, 524, 381, 140), (140, 381, 525, 382), (381, 141, 383, 525), (525, 383, 137, 373), (382, 525, 373, 136), (138, 376, 526, 372), (376, 142, 379, 526), (526, 379, 140, 382), (372, 526, 382, 136), (143, 377, 527, 380), (377, 139, 374, 527), (527, 374, 137, 383), (380, 527, 383, 141), (144, 385, 528, 384), (385, 145, 386, 528), (528, 386, 147, 387), (384, 528, 387, 146), (146, 387, 529, 388), (387, 147, 389, 529), (529, 389, 151, 390), (388, 529, 390, 150), (150, 390, 530, 391), (390, 151, 392, 530), (530, 392, 149, 393), (391, 530, 393, 148), (148, 393, 531, 394), (393, 149, 395, 531), (531, 395, 145, 385), (394, 531, 385, 144), (146, 388, 532, 384), (388, 150, 391, 532), (532, 391, 148, 394), (384, 532, 394, 144), (151, 389, 533, 392), (389, 147, 386, 533), (533, 386, 145, 395), (392, 533, 395, 149), (152, 397, 534, 396), (397, 153, 398, 534), (534, 398, 155, 399), (396, 534, 399, 154), (154, 399, 535, 400), (399, 155, 401, 535), (535, 401, 159, 402), (400, 535, 402, 158), (158, 402, 536, 403), (402, 159, 404, 536), (536, 404, 157, 405), (403, 536, 405, 156), (156, 405, 537, 406), (405, 157, 407, 537), (537, 407, 153, 397), (406, 537, 397, 152), (154, 400, 538, 396), (400, 158, 403, 538), (538, 403, 156, 406), (396, 538, 406, 152), (159, 401, 539, 404), (401, 155, 398, 539), (539, 398, 153, 407), (404, 539, 407, 157), (160, 409, 540, 408), (409, 161, 410, 540), (540, 410, 163, 411), (408, 540, 411, 162), (162, 411, 541, 412), (411, 163, 413, 541), (541, 413, 167, 414), (412, 541, 414, 166), (166, 414, 542, 415), (414, 167, 416, 542), (542, 416, 165, 417), (415, 542, 417, 164), (164, 417, 543, 418), (417, 165, 419, 543), (543, 419, 161, 409), (418, 543, 409, 160), (162, 412, 544, 408), (412, 166, 415, 544), (544, 415, 164, 418), (408, 544, 418, 160), (167, 413, 545, 416), (413, 163, 410, 545), (545, 410, 161, 419), (416, 545, 419, 165)])
_uv = me_cube_002.uv_layers.new(name='UVMap')
_uv.uv.foreach_set('vector', [0.7954, 0.9132, 0.7954, 0.9049, 0.8034, 0.905, 0.8034, 0.9133, 0.7954, 0.9049, 0.7954, 0.8966, 0.8034, 0.8967, 0.8034, 0.905, 0.8034, 0.905, 0.8034, 0.8967, 0.8115, 0.8968, 0.8115, 0.9051, 0.8034, 0.9133, 0.8034, 0.905, 0.8115, 0.9051, 0.8115, 0.9134, 0.7887, 0.7637, 0.7823, 0.7663, 0.7823, 0.7587, 0.7887, 0.756, 0.7823, 0.7663, 0.776, 0.769, 0.776, 0.7613, 0.7823, 0.7587, 0.7823, 0.7587, 0.776, 0.7613, 0.776, 0.7536, 0.7823, 0.751, 0.7887, 0.756, 0.7823, 0.7587, 0.7823, 0.751, 0.7887, 0.7483, 0.8277, 0.9134, 0.8277, 0.9051, 0.8358, 0.905, 0.8358, 0.9133, 0.8277, 0.9051, 0.8277, 0.8968, 0.8358, 0.8967, 0.8358, 0.905, 0.8358, 0.905, 0.8358, 0.8967, 0.8439, 0.8966, 0.8439, 0.9049, 0.8358, 0.9133, 0.8358, 0.905, 0.8439, 0.9049, 0.8439, 0.9132, 0.776, 0.7405, 0.7786, 0.7341, 0.7863, 0.7341, 0.7836, 0.7405, 0.7786, 0.7341, 0.7812, 0.7277, 0.7889, 0.7277, 0.7863, 0.7341, 0.7863, 0.7341, 0.7889, 0.7277, 0.7966, 0.7277, 0.7939, 0.7341, 0.7836, 0.7405, 0.7863, 0.7341, 0.7939, 0.7341, 0.7913, 0.7405, 0.9261, 0.7578, 0.9175, 0.7578, 0.9175, 0.7506, 0.9261, 0.7506, 0.9175, 0.7578, 0.909, 0.7578, 0.9089, 0.7506, 0.9175, 0.7506, 0.9175, 0.7506, 0.9089, 0.7506, 0.9089, 0.7435, 0.9175, 0.7435, 0.9261, 0.7506, 0.9175, 0.7506, 0.9175, 0.7435, 0.926, 0.7435, 0.909, 0.7863, 0.9175, 0.7863, 0.9175, 0.7934, 0.9089, 0.7934, 0.9175, 0.7863, 0.9261, 0.7863, 0.9261, 0.7934, 0.9175, 0.7934, 0.9175, 0.7934, 0.9261, 0.7934, 0.926, 0.8006, 0.9175, 0.8006, 0.9089, 0.7934, 0.9175, 0.7934, 0.9175, 0.8006, 0.9089, 0.8006, 0.8115, 0.9132, 0.8115, 0.9049, 0.8196, 0.905, 0.8196, 0.9133, 0.8115, 0.9049, 0.8115, 0.8966, 0.8196, 0.8967, 0.8196, 0.905, 0.8196, 0.905, 0.8196, 0.8967, 0.8277, 0.8968, 0.8277, 0.9051, 0.8196, 0.9133, 0.8196, 0.905, 0.8277, 0.9051, 0.8277, 0.9134, 0.776, 0.7637, 0.7696, 0.7663, 0.7696, 0.7587, 0.776, 0.756, 0.7696, 0.7663, 0.7632, 0.769, 0.7632, 0.7613, 0.7696, 0.7587, 0.7696, 0.7587, 0.7632, 0.7613, 0.7632, 0.7536, 0.7696, 0.751, 0.776, 0.756, 0.7696, 0.7587, 0.7696, 0.751, 0.776, 0.7483, 0.7792, 0.9134, 0.7792, 0.9051, 0.7873, 0.905, 0.7873, 0.9133, 0.7792, 0.9051, 0.7792, 0.8968, 0.7873, 0.8967, 0.7873, 0.905, 0.7873, 0.905, 0.7873, 0.8967, 0.7954, 0.8966, 0.7954, 0.9049, 0.7873, 0.9133, 0.7873, 0.905, 0.7954, 0.9049, 0.7954, 0.9132, 0.7632, 0.7277, 0.7696, 0.7303, 0.7696, 0.738, 0.7632, 0.7354, 0.7696, 0.7303, 0.776, 0.733, 0.776, 0.7407, 0.7696, 0.738, 0.7696, 0.738, 0.776, 0.7407, 0.776, 0.7483, 0.7696, 0.7457, 0.7632, 0.7354, 0.7696, 0.738, 0.7696, 0.7457, 0.7632, 0.743, 0.9261, 0.772, 0.9175, 0.772, 0.9175, 0.7649, 0.9261, 0.7649, 0.9175, 0.772, 0.909, 0.772, 0.9089, 0.7649, 0.9175, 0.7649, 0.9175, 0.7649, 0.9089, 0.7649, 0.9089, 0.7578, 0.9175, 0.7578, 0.9261, 0.7649, 0.9175, 0.7649, 0.9175, 0.7578, 0.926, 0.7578, 0.909, 0.772, 0.9175, 0.772, 0.9175, 0.7792, 0.9089, 0.7792, 0.9175, 0.772, 0.9261, 0.772, 0.9261, 0.7792, 0.9175, 0.7792, 0.9175, 0.7792, 0.9261, 0.7792, 0.926, 0.7863, 0.9175, 0.7863, 0.9089, 0.7792, 0.9175, 0.7792, 0.9175, 0.7863, 0.9089, 0.7863, 0.9429, 0.8257, 0.951, 0.8257, 0.9511, 0.8338, 0.943, 0.8338, 0.951, 0.8257, 0.9591, 0.8257, 0.9592, 0.8338, 0.9511, 0.8338, 0.9511, 0.8338, 0.9592, 0.8338, 0.9593, 0.8418, 0.9512, 0.8418, 0.943, 0.8338, 0.9511, 0.8338, 0.9512, 0.8418, 0.9431, 0.8418, 0.8171, 0.7402, 0.8145, 0.7464, 0.8068, 0.7464, 0.8094, 0.7402, 0.8145, 0.7464, 0.8119, 0.7527, 0.8042, 0.7527, 0.8068, 0.7464, 0.8068, 0.7464, 0.8042, 0.7527, 0.7966, 0.7527, 0.7992, 0.7464, 0.8094, 0.7402, 0.8068, 0.7464, 0.7992, 0.7464, 0.8018, 0.7402, 0.9431, 0.8418, 0.9512, 0.8418, 0.9511, 0.8498, 0.943, 0.8498, 0.9512, 0.8418, 0.9593, 0.8418, 0.9592, 0.8498, 0.9511, 0.8498, 0.9511, 0.8498, 0.9592, 0.8498, 0.9591, 0.8578, 0.951, 0.8578, 0.943, 0.8498, 0.9511, 0.8498, 0.951, 0.8578, 0.9429, 0.8578, 0.8018, 0.7402, 0.7992, 0.7339, 0.8068, 0.7339, 0.8094, 0.7402, 0.7992, 0.7339, 0.7966, 0.7277, 0.8042, 0.7277, 0.8068, 0.7339, 0.8068, 0.7339, 0.8042, 0.7277, 0.8119, 0.7277, 0.8145, 0.7339, 0.8094, 0.7402, 0.8068, 0.7339, 0.8145, 0.7339, 0.8171, 0.7402, 0.9261, 0.8289, 0.9175, 0.8289, 0.9175, 0.8218, 0.926, 0.8218, 0.9175, 0.8289, 0.909, 0.8289, 0.9089, 0.8218, 0.9175, 0.8218, 0.9175, 0.8218, 0.9089, 0.8218, 0.9089, 0.8147, 0.9174, 0.8147, 0.926, 0.8218, 0.9175, 0.8218, 0.9174, 0.8147, 0.926, 0.8147, 0.909, 0.8006, 0.9175, 0.8006, 0.9175, 0.8077, 0.9089, 0.8077, 0.9175, 0.8006, 0.9261, 0.8006, 0.926, 0.8077, 0.9175, 0.8077, 0.9175, 0.8077, 0.926, 0.8077, 0.926, 0.8147, 0.9174, 0.8147, 0.9089, 0.8077, 0.9175, 0.8077, 0.9174, 0.8147, 0.9089, 0.8147, 0.8742, 0.863, 0.8821, 0.8626, 0.8821, 0.8709, 0.8742, 0.8712, 0.8821, 0.8626, 0.89, 0.8622, 0.89, 0.8705, 0.8821, 0.8709, 0.8821, 0.8709, 0.89, 0.8705, 0.89, 0.8787, 0.8821, 0.8791, 0.8742, 0.8712, 0.8821, 0.8709, 0.8821, 0.8791, 0.8742, 0.8795, 0.7792, 0.8449, 0.7872, 0.8449, 0.7872, 0.8536, 0.7792, 0.8536, 0.7872, 0.8449, 0.7953, 0.8449, 0.7953, 0.8535, 0.7872, 0.8536, 0.7872, 0.8536, 0.7953, 0.8535, 0.7953, 0.8622, 0.7872, 0.8622, 0.7792, 0.8536, 0.7872, 0.8536, 0.7872, 0.8622, 0.7792, 0.8622, 0.8584, 0.8795, 0.8506, 0.8791, 0.8506, 0.8709, 0.8584, 0.8712, 0.8506, 0.8791, 0.8427, 0.8787, 0.8427, 0.8705, 0.8506, 0.8709, 0.8506, 0.8709, 0.8427, 0.8705, 0.8427, 0.8622, 0.8506, 0.8626, 0.8584, 0.8712, 0.8506, 0.8709, 0.8506, 0.8626, 0.8584, 0.863, 0.8274, 0.8622, 0.8194, 0.8622, 0.8194, 0.8536, 0.8274, 0.8536, 0.8194, 0.8622, 0.8113, 0.8622, 0.8113, 0.8535, 0.8194, 0.8536, 0.8194, 0.8536, 0.8113, 0.8535, 0.8113, 0.8449, 0.8194, 0.8449, 0.8274, 0.8536, 0.8194, 0.8536, 0.8194, 0.8449, 0.8274, 0.8449, 0.9088, 0.7775, 0.9004, 0.7775, 0.9002, 0.7692, 0.9087, 0.7692, 0.9004, 0.7775, 0.8919, 0.7775, 0.8918, 0.7692, 0.9002, 0.7692, 0.9002, 0.7692, 0.8918, 0.7692, 0.8916, 0.7609, 0.9, 0.7609, 0.9087, 0.7692, 0.9002, 0.7692, 0.9, 0.7609, 0.9085, 0.7609, 0.8919, 0.7277, 0.9004, 0.7277, 0.9002, 0.736, 0.8918, 0.736, 0.9004, 0.7277, 0.9088, 0.7277, 0.9087, 0.736, 0.9002, 0.736, 0.9002, 0.736, 0.9087, 0.736, 0.9085, 0.7443, 0.9, 0.7443, 0.8918, 0.736, 0.9002, 0.736, 0.9, 0.7443, 0.8916, 0.7443, 0.8431, 0.8964, 0.8351, 0.8963, 0.8351, 0.8879, 0.8431, 0.888, 0.8351, 0.8963, 0.827, 0.8962, 0.827, 0.8879, 0.8351, 0.8879, 0.8351, 0.8879, 0.827, 0.8879, 0.827, 0.8795, 0.8351, 0.8796, 0.8431, 0.888, 0.8351, 0.8879, 0.8351, 0.8796, 0.8431, 0.8797, 0.9259, 0.8448, 0.9259, 0.8528, 0.9174, 0.8528, 0.9174, 0.8448, 0.9259, 0.8528, 0.9259, 0.8608, 0.9174, 0.8608, 0.9174, 0.8528, 0.9174, 0.8528, 0.9174, 0.8608, 0.9089, 0.8608, 0.9089, 0.8528, 0.9174, 0.8448, 0.9174, 0.8528, 0.9089, 0.8528, 0.9089, 0.8448, 0.8431, 0.8797, 0.8511, 0.8796, 0.8511, 0.8879, 0.8431, 0.888, 0.8511, 0.8796, 0.8592, 0.8795, 0.8592, 0.8879, 0.8511, 0.8879, 0.8511, 0.8879, 0.8592, 0.8879, 0.8592, 0.8962, 0.8511, 0.8963, 0.8431, 0.888, 0.8511, 0.8879, 0.8511, 0.8963, 0.8431, 0.8964, 0.9089, 0.8448, 0.9089, 0.8368, 0.9174, 0.8368, 0.9174, 0.8448, 0.9089, 0.8368, 0.9089, 0.8289, 0.9174, 0.8289, 0.9174, 0.8368, 0.9174, 0.8368, 0.9174, 0.8289, 0.9259, 0.8289, 0.9259, 0.8368, 0.9174, 0.8448, 0.9174, 0.8368, 0.9259, 0.8368, 0.9259, 0.8448, 0.8553, 0.8017, 0.847, 0.8017, 0.846, 0.7941, 0.8543, 0.7941, 0.847, 0.8017, 0.8388, 0.8017, 0.8378, 0.7941, 0.846, 0.7941, 0.846, 0.7941, 0.8378, 0.7941, 0.8368, 0.7864, 0.845, 0.7864, 0.8543, 0.7941, 0.846, 0.7941, 0.845, 0.7864, 0.8533, 0.7864, 0.7939, 0.8103, 0.7939, 0.8186, 0.7862, 0.8176, 0.7862, 0.8094, 0.7939, 0.8186, 0.7939, 0.8269, 0.7862, 0.8259, 0.7862, 0.8176, 0.7862, 0.8176, 0.7862, 0.8259, 0.7785, 0.8249, 0.7785, 0.8166, 0.7862, 0.8094, 0.7862, 0.8176, 0.7785, 0.8166, 0.7785, 0.8084, 0.7773, 0.8434, 0.7702, 0.8441, 0.7702, 0.8359, 0.7773, 0.8351, 0.7702, 0.8441, 0.7632, 0.8449, 0.7632, 0.8366, 0.7702, 0.8359, 0.7702, 0.8359, 0.7632, 0.8366, 0.7632, 0.8284, 0.7702, 0.8277, 0.7773, 0.8351, 0.7702, 0.8359, 0.7702, 0.8277, 0.7773, 0.8269, 0.9261, 0.8078, 0.9261, 0.7998, 0.9345, 0.7998, 0.9345, 0.8078, 0.9261, 0.7998, 0.9261, 0.7917, 0.9345, 0.7917, 0.9345, 0.7998, 0.9345, 0.7998, 0.9345, 0.7917, 0.9429, 0.7917, 0.9429, 0.7998, 0.9345, 0.8078, 0.9345, 0.7998, 0.9429, 0.7998, 0.9429, 0.8078, 0.856, 0.756, 0.8568, 0.7489, 0.865, 0.7489, 0.8643, 0.756, 0.8568, 0.7489, 0.8576, 0.7419, 0.8658, 0.7419, 0.865, 0.7489, 0.865, 0.7489, 0.8658, 0.7419, 0.874, 0.7419, 0.8732, 0.7489, 0.8643, 0.756, 0.865, 0.7489, 0.8732, 0.7489, 0.8725, 0.756, 0.9429, 0.7757, 0.9429, 0.7837, 0.9345, 0.7837, 0.9345, 0.7757, 0.9429, 0.7837, 0.9429, 0.7917, 0.9345, 0.7917, 0.9345, 0.7837, 0.9345, 0.7837, 0.9345, 0.7917, 0.9261, 0.7917, 0.9261, 0.7837, 0.9345, 0.7757, 0.9345, 0.7837, 0.9261, 0.7837, 0.9261, 0.7757, 0.7966, 0.7527, 0.8038, 0.7527, 0.8064, 0.7591, 0.7992, 0.7591, 0.8038, 0.7527, 0.811, 0.7527, 0.8136, 0.7591, 0.8064, 0.7591, 0.8064, 0.7591, 0.8136, 0.7591, 0.8163, 0.7656, 0.8091, 0.7656, 0.7992, 0.7591, 0.8064, 0.7591, 0.8091, 0.7656, 0.8019, 0.7656, 0.8315, 0.7406, 0.8243, 0.7406, 0.8269, 0.7341, 0.8341, 0.7341, 0.8243, 0.7406, 0.8171, 0.7406, 0.8197, 0.7341, 0.8269, 0.7341, 0.8269, 0.7341, 0.8197, 0.7341, 0.8224, 0.7277, 0.8296, 0.7277, 0.8341, 0.7341, 0.8269, 0.7341, 0.8296, 0.7277, 0.8368, 0.7277, 0.7915, 0.8434, 0.7844, 0.8441, 0.7844, 0.8359, 0.7915, 0.8351, 0.7844, 0.8441, 0.7773, 0.8449, 0.7773, 0.8366, 0.7844, 0.8359, 0.7844, 0.8359, 0.7773, 0.8366, 0.7773, 0.8284, 0.7844, 0.8277, 0.7915, 0.8351, 0.7844, 0.8359, 0.7844, 0.8277, 0.7915, 0.8269, 0.9261, 0.7437, 0.9261, 0.7357, 0.9345, 0.7357, 0.9345, 0.7437, 0.9261, 0.7357, 0.9261, 0.7277, 0.9345, 0.7277, 0.9345, 0.7357, 0.9345, 0.7357, 0.9345, 0.7277, 0.9429, 0.7277, 0.9429, 0.7357, 0.9345, 0.7437, 0.9345, 0.7357, 0.9429, 0.7357, 0.9429, 0.7437, 0.856, 0.7844, 0.8568, 0.7773, 0.865, 0.7773, 0.8643, 0.7844, 0.8568, 0.7773, 0.8576, 0.7702, 0.8658, 0.7702, 0.865, 0.7773, 0.865, 0.7773, 0.8658, 0.7702, 0.874, 0.7702, 0.8732, 0.7773, 0.8643, 0.7844, 0.865, 0.7773, 0.8732, 0.7773, 0.8725, 0.7844, 0.9429, 0.8718, 0.9429, 0.8798, 0.9345, 0.8798, 0.9345, 0.8718, 0.9429, 0.8798, 0.9429, 0.8878, 0.9345, 0.8878, 0.9345, 0.8798, 0.9345, 0.8798, 0.9345, 0.8878, 0.9261, 0.8878, 0.9261, 0.8798, 0.9345, 0.8718, 0.9345, 0.8798, 0.9261, 0.8798, 0.9261, 0.8718, 0.8018, 0.7887, 0.8018, 0.7959, 0.7954, 0.7985, 0.7954, 0.7913, 0.8018, 0.7959, 0.8018, 0.8031, 0.7954, 0.8057, 0.7954, 0.7985, 0.7954, 0.7985, 0.7954, 0.8057, 0.7889, 0.8084, 0.7889, 0.8012, 0.7954, 0.7913, 0.7954, 0.7985, 0.7889, 0.8012, 0.7889, 0.794, 0.8315, 0.7663, 0.8243, 0.7663, 0.8269, 0.7599, 0.8341, 0.7599, 0.8243, 0.7663, 0.8171, 0.7663, 0.8197, 0.7599, 0.8269, 0.7599, 0.8269, 0.7599, 0.8197, 0.7599, 0.8224, 0.7535, 0.8296, 0.7535, 0.8341, 0.7599, 0.8269, 0.7599, 0.8296, 0.7535, 0.8368, 0.7535, 0.9595, 0.7441, 0.9512, 0.7441, 0.9512, 0.7359, 0.9595, 0.7359, 0.9512, 0.7441, 0.9429, 0.7441, 0.9429, 0.7359, 0.9512, 0.7359, 0.9512, 0.7359, 0.9429, 0.7359, 0.9429, 0.7277, 0.9512, 0.7277, 0.9595, 0.7359, 0.9512, 0.7359, 0.9512, 0.7277, 0.9595, 0.7277, 0.7791, 0.8795, 0.7711, 0.8795, 0.7711, 0.8709, 0.7791, 0.8709, 0.7711, 0.8795, 0.7632, 0.8795, 0.7632, 0.8709, 0.7711, 0.8709, 0.7711, 0.8709, 0.7632, 0.8709, 0.7632, 0.8623, 0.7711, 0.8623, 0.7791, 0.8709, 0.7711, 0.8709, 0.7711, 0.8623, 0.7791, 0.8622, 0.9097, 0.9132, 0.9097, 0.9049, 0.9179, 0.9049, 0.9179, 0.9132, 0.9097, 0.9049, 0.9097, 0.8966, 0.9179, 0.8966, 0.9179, 0.9049, 0.9179, 0.9049, 0.9179, 0.8966, 0.9261, 0.8966, 0.9261, 0.9049, 0.9179, 0.9132, 0.9179, 0.9049, 0.9261, 0.9049, 0.9261, 0.9132, 0.8916, 0.8591, 0.8916, 0.8512, 0.9002, 0.8512, 0.9002, 0.8591, 0.8916, 0.8512, 0.8916, 0.8432, 0.9002, 0.8432, 0.9002, 0.8512, 0.9002, 0.8512, 0.9002, 0.8432, 0.9089, 0.8432, 0.9088, 0.8512, 0.9002, 0.8591, 0.9002, 0.8512, 0.9088, 0.8512, 0.9088, 0.8591, 0.8351, 0.8445, 0.8351, 0.8359, 0.8428, 0.8357, 0.8428, 0.8444, 0.8351, 0.8359, 0.8351, 0.8272, 0.8428, 0.8271, 0.8428, 0.8357, 0.8428, 0.8357, 0.8428, 0.8271, 0.8505, 0.8269, 0.8505, 0.8356, 0.8428, 0.8444, 0.8428, 0.8357, 0.8505, 0.8356, 0.8505, 0.8442, 0.8743, 0.7277, 0.8829, 0.7277, 0.8828, 0.7354, 0.8741, 0.7354, 0.8829, 0.7277, 0.8916, 0.7277, 0.8914, 0.7354, 0.8828, 0.7354, 0.8828, 0.7354, 0.8914, 0.7354, 0.8913, 0.743, 0.8826, 0.743, 0.8741, 0.7354, 0.8828, 0.7354, 0.8826, 0.743, 0.874, 0.743, 0.9096, 0.7435, 0.9092, 0.7356, 0.9175, 0.7356, 0.9179, 0.7435, 0.9092, 0.7356, 0.9089, 0.7277, 0.9171, 0.7277, 0.9175, 0.7356, 0.9175, 0.7356, 0.9171, 0.7277, 0.9253, 0.7277, 0.9257, 0.7356, 0.9179, 0.7435, 0.9175, 0.7356, 0.9257, 0.7356, 0.9261, 0.7435, 0.7953, 0.8449, 0.8033, 0.8449, 0.8033, 0.8536, 0.7953, 0.8536, 0.8033, 0.8449, 0.8113, 0.8449, 0.8113, 0.8535, 0.8033, 0.8536, 0.8033, 0.8536, 0.8113, 0.8535, 0.8113, 0.8622, 0.8033, 0.8622, 0.7953, 0.8536, 0.8033, 0.8536, 0.8033, 0.8622, 0.7953, 0.8622, 0.9058, 0.8795, 0.8979, 0.8791, 0.8979, 0.8709, 0.9058, 0.8712, 0.8979, 0.8791, 0.89, 0.8787, 0.89, 0.8705, 0.8979, 0.8709, 0.8979, 0.8709, 0.89, 0.8705, 0.89, 0.8622, 0.8979, 0.8626, 0.9058, 0.8712, 0.8979, 0.8709, 0.8979, 0.8626, 0.9058, 0.863, 0.8434, 0.8622, 0.8354, 0.8622, 0.8354, 0.8536, 0.8434, 0.8536, 0.8354, 0.8622, 0.8274, 0.8622, 0.8274, 0.8535, 0.8354, 0.8536, 0.8354, 0.8536, 0.8274, 0.8535, 0.8274, 0.8449, 0.8354, 0.8449, 0.8434, 0.8536, 0.8354, 0.8536, 0.8354, 0.8449, 0.8434, 0.8449, 0.9088, 0.8273, 0.9004, 0.8273, 0.9002, 0.819, 0.9087, 0.819, 0.9004, 0.8273, 0.8919, 0.8273, 0.8918, 0.819, 0.9002, 0.819, 0.9002, 0.819, 0.8918, 0.819, 0.8916, 0.8107, 0.9, 0.8107, 0.9087, 0.819, 0.9002, 0.819, 0.9, 0.8107, 0.9085, 0.8107, 0.8919, 0.7775, 0.9004, 0.7775, 0.9002, 0.7858, 0.8918, 0.7858, 0.9004, 0.7775, 0.9088, 0.7775, 0.9087, 0.7858, 0.9002, 0.7858, 0.9002, 0.7858, 0.9087, 0.7858, 0.9085, 0.7941, 0.9, 0.7941, 0.8918, 0.7858, 0.9002, 0.7858, 0.9, 0.7941, 0.8916, 0.7941, 0.827, 0.8964, 0.819, 0.8963, 0.819, 0.8879, 0.827, 0.888, 0.819, 0.8963, 0.811, 0.8962, 0.811, 0.8879, 0.819, 0.8879, 0.819, 0.8879, 0.811, 0.8879, 0.811, 0.8795, 0.819, 0.8796, 0.827, 0.888, 0.819, 0.8879, 0.819, 0.8796, 0.827, 0.8797, 0.7791, 0.8966, 0.7711, 0.8966, 0.7711, 0.8881, 0.7791, 0.888, 0.7711, 0.8966, 0.7632, 0.8966, 0.7632, 0.8881, 0.7711, 0.8881, 0.7711, 0.8881, 0.7632, 0.8881, 0.7632, 0.8796, 0.7711, 0.8796, 0.7791, 0.888, 0.7711, 0.8881, 0.7711, 0.8796, 0.7791, 0.8795, 0.8592, 0.8797, 0.8672, 0.8796, 0.8672, 0.8879, 0.8592, 0.888, 0.8672, 0.8796, 0.8752, 0.8795, 0.8752, 0.8879, 0.8672, 0.8879, 0.8672, 0.8879, 0.8752, 0.8879, 0.8752, 0.8962, 0.8672, 0.8963, 0.8592, 0.888, 0.8672, 0.8879, 0.8672, 0.8963, 0.8592, 0.8964, 0.9089, 0.8767, 0.9089, 0.8687, 0.9174, 0.8687, 0.9174, 0.8767, 0.9089, 0.8687, 0.9089, 0.8608, 0.9174, 0.8608, 0.9174, 0.8687, 0.9174, 0.8687, 0.9174, 0.8608, 0.9259, 0.8608, 0.9259, 0.8687, 0.9174, 0.8767, 0.9174, 0.8687, 0.9259, 0.8687, 0.9259, 0.8767, 0.8246, 0.8269, 0.8246, 0.8186, 0.8323, 0.8176, 0.8323, 0.8259, 0.8246, 0.8186, 0.8246, 0.8103, 0.8323, 0.8094, 0.8323, 0.8176, 0.8323, 0.8176, 0.8323, 0.8094, 0.8399, 0.8084, 0.8399, 0.8166, 0.8323, 0.8259, 0.8323, 0.8176, 0.8399, 0.8166, 0.8399, 0.8249, 0.8092, 0.8103, 0.8092, 0.8186, 0.8015, 0.8176, 0.8015, 0.8094, 0.8092, 0.8186, 0.8092, 0.8269, 0.8015, 0.8259, 0.8015, 0.8176, 0.8015, 0.8176, 0.8015, 0.8259, 0.7939, 0.8249, 0.7939, 0.8166, 0.8015, 0.8094, 0.8015, 0.8176, 0.7939, 0.8166, 0.7939, 0.8084, 0.8541, 0.8248, 0.847, 0.8255, 0.847, 0.8173, 0.8541, 0.8166, 0.847, 0.8255, 0.8399, 0.8263, 0.8399, 0.8181, 0.847, 0.8173, 0.847, 0.8173, 0.8399, 0.8181, 0.8399, 0.8099, 0.847, 0.8091, 0.8541, 0.8166, 0.847, 0.8173, 0.847, 0.8091, 0.8541, 0.8084, 0.9261, 0.8398, 0.9261, 0.8318, 0.9345, 0.8318, 0.9345, 0.8398, 0.9261, 0.8318, 0.9261, 0.8238, 0.9345, 0.8238, 0.9345, 0.8318, 0.9345, 0.8318, 0.9345, 0.8238, 0.9429, 0.8238, 0.9429, 0.8318, 0.9345, 0.8398, 0.9345, 0.8318, 0.9429, 0.8318, 0.9429, 0.8398, 0.856, 0.7702, 0.8568, 0.7631, 0.865, 0.7631, 0.8643, 0.7702, 0.8568, 0.7631, 0.8576, 0.756, 0.8658, 0.756, 0.865, 0.7631, 0.865, 0.7631, 0.8658, 0.756, 0.874, 0.756, 0.8732, 0.7631, 0.8643, 0.7702, 0.865, 0.7631, 0.8732, 0.7631, 0.8725, 0.7702, 0.9429, 0.7437, 0.9429, 0.7517, 0.9345, 0.7517, 0.9345, 0.7437, 0.9429, 0.7517, 0.9429, 0.7597, 0.9345, 0.7597, 0.9345, 0.7517, 0.9345, 0.7517, 0.9345, 0.7597, 0.9261, 0.7597, 0.9261, 0.7517, 0.9345, 0.7437, 0.9345, 0.7517, 0.9261, 0.7517, 0.9261, 0.7437, 0.8018, 0.769, 0.8018, 0.7762, 0.7954, 0.7788, 0.7954, 0.7716, 0.8018, 0.7762, 0.8018, 0.7834, 0.7954, 0.786, 0.7954, 0.7788, 0.7954, 0.7788, 0.7954, 0.786, 0.7889, 0.7887, 0.7889, 0.7815, 0.7954, 0.7716, 0.7954, 0.7788, 0.7889, 0.7815, 0.7889, 0.7743, 0.7632, 0.7834, 0.7632, 0.7762, 0.7696, 0.7788, 0.7696, 0.786, 0.7632, 0.7762, 0.7632, 0.769, 0.7696, 0.7716, 0.7696, 0.7788, 0.7696, 0.7788, 0.7696, 0.7716, 0.776, 0.7743, 0.776, 0.7815, 0.7696, 0.786, 0.7696, 0.7788, 0.776, 0.7815, 0.776, 0.7887, 0.8057, 0.8434, 0.7986, 0.8441, 0.7986, 0.8359, 0.8057, 0.8351, 0.7986, 0.8441, 0.7915, 0.8449, 0.7915, 0.8366, 0.7986, 0.8359, 0.7986, 0.8359, 0.7915, 0.8366, 0.7915, 0.8284, 0.7986, 0.8277, 0.8057, 0.8351, 0.7986, 0.8359, 0.7986, 0.8277, 0.8057, 0.8269, 0.9261, 0.8238, 0.9261, 0.8158, 0.9345, 0.8158, 0.9345, 0.8238, 0.9261, 0.8158, 0.9261, 0.8078, 0.9345, 0.8078, 0.9345, 0.8158, 0.9345, 0.8158, 0.9345, 0.8078, 0.9429, 0.8078, 0.9429, 0.8158, 0.9345, 0.8238, 0.9345, 0.8158, 0.9429, 0.8158, 0.9429, 0.8238, 0.856, 0.7985, 0.8568, 0.7914, 0.865, 0.7914, 0.8643, 0.7985, 0.8568, 0.7914, 0.8576, 0.7844, 0.8658, 0.7844, 0.865, 0.7914, 0.865, 0.7914, 0.8658, 0.7844, 0.874, 0.7844, 0.8732, 0.7914, 0.8643, 0.7985, 0.865, 0.7914, 0.8732, 0.7914, 0.8725, 0.7985, 0.9429, 0.8398, 0.9429, 0.8478, 0.9345, 0.8478, 0.9345, 0.8398, 0.9429, 0.8478, 0.9429, 0.8558, 0.9345, 0.8558, 0.9345, 0.8478, 0.9345, 0.8478, 0.9345, 0.8558, 0.9261, 0.8558, 0.9261, 0.8478, 0.9345, 0.8398, 0.9345, 0.8478, 0.9261, 0.8478, 0.9261, 0.8398, 0.8171, 0.7663, 0.8243, 0.7663, 0.8269, 0.7728, 0.8197, 0.7728, 0.8243, 0.7663, 0.8315, 0.7663, 0.8341, 0.7728, 0.8269, 0.7728, 0.8269, 0.7728, 0.8341, 0.7728, 0.8368, 0.7792, 0.8296, 0.7792, 0.8197, 0.7728, 0.8269, 0.7728, 0.8296, 0.7792, 0.8224, 0.7792, 0.8315, 0.7535, 0.8243, 0.7535, 0.8269, 0.747, 0.8341, 0.747, 0.8243, 0.7535, 0.8171, 0.7535, 0.8197, 0.747, 0.8269, 0.747, 0.8269, 0.747, 0.8197, 0.747, 0.8224, 0.7406, 0.8296, 0.7406, 0.8341, 0.747, 0.8269, 0.747, 0.8296, 0.7406, 0.8368, 0.7406, 0.9595, 0.7935, 0.9512, 0.7935, 0.9512, 0.7853, 0.9595, 0.7853, 0.9512, 0.7935, 0.9429, 0.7935, 0.9429, 0.7853, 0.9512, 0.7853, 0.9512, 0.7853, 0.9429, 0.7853, 0.9429, 0.777, 0.9512, 0.777, 0.9595, 0.7853, 0.9512, 0.7853, 0.9512, 0.777, 0.9595, 0.777, 0.8269, 0.8795, 0.8189, 0.8795, 0.8189, 0.8709, 0.8269, 0.8709, 0.8189, 0.8795, 0.8109, 0.8795, 0.8109, 0.8709, 0.8189, 0.8709, 0.8189, 0.8709, 0.8109, 0.8709, 0.8109, 0.8623, 0.8189, 0.8623, 0.8269, 0.8709, 0.8189, 0.8709, 0.8189, 0.8623, 0.8269, 0.8622, 0.9595, 0.777, 0.9512, 0.777, 0.9512, 0.7688, 0.9595, 0.7688, 0.9512, 0.777, 0.9429, 0.777, 0.9429, 0.7688, 0.9512, 0.7688, 0.9512, 0.7688, 0.9429, 0.7688, 0.9429, 0.7606, 0.9512, 0.7606, 0.9595, 0.7688, 0.9512, 0.7688, 0.9512, 0.7606, 0.9595, 0.7606, 0.795, 0.8622, 0.803, 0.8623, 0.803, 0.8709, 0.795, 0.8709, 0.803, 0.8623, 0.8109, 0.8623, 0.8109, 0.8709, 0.803, 0.8709, 0.803, 0.8709, 0.8109, 0.8709, 0.8109, 0.8795, 0.803, 0.8795, 0.795, 0.8709, 0.803, 0.8709, 0.803, 0.8795, 0.795, 0.8795, 0.8505, 0.8445, 0.8505, 0.8359, 0.8581, 0.8357, 0.8581, 0.8444, 0.8505, 0.8359, 0.8505, 0.8272, 0.8581, 0.8271, 0.8581, 0.8357, 0.8581, 0.8357, 0.8581, 0.8271, 0.8658, 0.8269, 0.8658, 0.8356, 0.8581, 0.8444, 0.8581, 0.8357, 0.8658, 0.8356, 0.8658, 0.8442, 0.8743, 0.7584, 0.8829, 0.7584, 0.8828, 0.766, 0.8741, 0.766, 0.8829, 0.7584, 0.8916, 0.7584, 0.8914, 0.766, 0.8828, 0.766, 0.8828, 0.766, 0.8914, 0.766, 0.8913, 0.7737, 0.8826, 0.7737, 0.8741, 0.766, 0.8828, 0.766, 0.8826, 0.7737, 0.874, 0.7737, 0.8768, 0.9131, 0.8768, 0.9049, 0.885, 0.9049, 0.885, 0.9132, 0.8768, 0.9049, 0.8768, 0.8966, 0.885, 0.8967, 0.885, 0.9049, 0.885, 0.9049, 0.885, 0.8967, 0.8932, 0.8967, 0.8932, 0.905, 0.885, 0.9132, 0.885, 0.9049, 0.8932, 0.905, 0.8932, 0.9133, 0.8166, 0.8043, 0.8092, 0.8061, 0.8092, 0.7983, 0.8166, 0.7965, 0.8092, 0.8061, 0.8018, 0.8079, 0.8018, 0.8001, 0.8092, 0.7983, 0.8092, 0.7983, 0.8018, 0.8001, 0.8018, 0.7923, 0.8092, 0.7905, 0.8166, 0.7965, 0.8092, 0.7983, 0.8092, 0.7905, 0.8166, 0.7887, 0.8439, 0.9133, 0.8439, 0.905, 0.8521, 0.9049, 0.8521, 0.9132, 0.8439, 0.905, 0.8439, 0.8967, 0.8521, 0.8967, 0.8521, 0.9049, 0.8521, 0.9049, 0.8521, 0.8967, 0.8603, 0.8966, 0.8603, 0.9049, 0.8521, 0.9132, 0.8521, 0.9049, 0.8603, 0.9049, 0.8603, 0.9131, 0.8368, 0.7574, 0.8386, 0.75, 0.8464, 0.75, 0.8446, 0.7574, 0.8386, 0.75, 0.8404, 0.7425, 0.8482, 0.7425, 0.8464, 0.75, 0.8464, 0.75, 0.8482, 0.7425, 0.856, 0.7425, 0.8542, 0.75, 0.8446, 0.7574, 0.8464, 0.75, 0.8542, 0.75, 0.8524, 0.7574, 0.8911, 0.8362, 0.8825, 0.8362, 0.8827, 0.8284, 0.8912, 0.8284, 0.8825, 0.8362, 0.874, 0.8362, 0.8741, 0.8284, 0.8827, 0.8284, 0.8827, 0.8284, 0.8741, 0.8284, 0.8743, 0.8206, 0.8829, 0.8206, 0.8912, 0.8284, 0.8827, 0.8284, 0.8829, 0.8206, 0.8914, 0.8206, 0.874, 0.7893, 0.8825, 0.7893, 0.8827, 0.7971, 0.8741, 0.7971, 0.8825, 0.7893, 0.8911, 0.7893, 0.8912, 0.7971, 0.8827, 0.7971, 0.8827, 0.7971, 0.8912, 0.7971, 0.8914, 0.805, 0.8829, 0.805, 0.8741, 0.7971, 0.8827, 0.7971, 0.8829, 0.805, 0.8743, 0.805, 0.8603, 0.9131, 0.8603, 0.9049, 0.8686, 0.9049, 0.8686, 0.9132, 0.8603, 0.9049, 0.8603, 0.8966, 0.8686, 0.8967, 0.8686, 0.9049, 0.8686, 0.9049, 0.8686, 0.8967, 0.8768, 0.8967, 0.8768, 0.905, 0.8686, 0.9132, 0.8686, 0.9049, 0.8768, 0.905, 0.8768, 0.9133, 0.8524, 0.7277, 0.8542, 0.7351, 0.8464, 0.7351, 0.8446, 0.7277, 0.8542, 0.7351, 0.856, 0.7425, 0.8482, 0.7425, 0.8464, 0.7351, 0.8464, 0.7351, 0.8482, 0.7425, 0.8404, 0.7425, 0.8386, 0.7351, 0.8446, 0.7277, 0.8464, 0.7351, 0.8386, 0.7351, 0.8368, 0.7277, 0.8932, 0.9133, 0.8932, 0.905, 0.9014, 0.9049, 0.9014, 0.9132, 0.8932, 0.905, 0.8932, 0.8967, 0.9014, 0.8967, 0.9014, 0.9049, 0.9014, 0.9049, 0.9014, 0.8967, 0.9097, 0.8966, 0.9097, 0.9049, 0.9014, 0.9132, 0.9014, 0.9049, 0.9097, 0.9049, 0.9097, 0.9131, 0.8166, 0.7887, 0.8241, 0.7905, 0.8241, 0.7983, 0.8166, 0.7965, 0.8241, 0.7905, 0.8315, 0.7923, 0.8315, 0.8001, 0.8241, 0.7983, 0.8241, 0.7983, 0.8315, 0.8001, 0.8315, 0.8079, 0.8241, 0.8061, 0.8166, 0.7965, 0.8241, 0.7983, 0.8241, 0.8061, 0.8166, 0.8043, 0.8911, 0.7893, 0.8825, 0.7893, 0.8827, 0.7815, 0.8912, 0.7815, 0.8825, 0.7893, 0.874, 0.7893, 0.8741, 0.7815, 0.8827, 0.7815, 0.8827, 0.7815, 0.8741, 0.7815, 0.8743, 0.7737, 0.8829, 0.7737, 0.8912, 0.7815, 0.8827, 0.7815, 0.8829, 0.7737, 0.8914, 0.7737, 0.874, 0.805, 0.8825, 0.805, 0.8827, 0.8128, 0.8741, 0.8128, 0.8825, 0.805, 0.8911, 0.805, 0.8912, 0.8128, 0.8827, 0.8128, 0.8827, 0.8128, 0.8912, 0.8128, 0.8914, 0.8206, 0.8829, 0.8206, 0.8741, 0.8128, 0.8827, 0.8128, 0.8829, 0.8206, 0.8743, 0.8206, 0.9429, 0.8257, 0.943, 0.8177, 0.9511, 0.8177, 0.9511, 0.8257, 0.943, 0.8177, 0.9431, 0.8096, 0.9512, 0.8096, 0.9511, 0.8177, 0.9511, 0.8177, 0.9512, 0.8096, 0.9594, 0.8096, 0.9593, 0.8177, 0.9511, 0.8257, 0.9511, 0.8177, 0.9593, 0.8177, 0.9592, 0.8257, 0.8559, 0.7574, 0.8542, 0.7646, 0.8463, 0.7646, 0.8481, 0.7574, 0.8542, 0.7646, 0.8524, 0.7719, 0.8446, 0.7719, 0.8463, 0.7646, 0.8463, 0.7646, 0.8446, 0.7719, 0.8368, 0.7719, 0.8385, 0.7646, 0.8481, 0.7574, 0.8463, 0.7646, 0.8385, 0.7646, 0.8403, 0.7574, 0.9592, 0.7935, 0.9593, 0.8016, 0.9511, 0.8016, 0.9511, 0.7935, 0.9593, 0.8016, 0.9594, 0.8096, 0.9512, 0.8096, 0.9511, 0.8016, 0.9511, 0.8016, 0.9512, 0.8096, 0.9431, 0.8096, 0.943, 0.8016, 0.9511, 0.7935, 0.9511, 0.8016, 0.943, 0.8016, 0.9429, 0.7935, 0.8403, 0.7864, 0.8385, 0.7791, 0.8463, 0.7791, 0.8481, 0.7864, 0.8385, 0.7791, 0.8368, 0.7719, 0.8446, 0.7719, 0.8463, 0.7791, 0.8463, 0.7791, 0.8446, 0.7719, 0.8524, 0.7719, 0.8542, 0.7791, 0.8481, 0.7864, 0.8463, 0.7791, 0.8542, 0.7791, 0.8559, 0.7864, 0.875, 0.8619, 0.875, 0.8534, 0.8827, 0.8535, 0.8827, 0.8621, 0.875, 0.8534, 0.875, 0.8449, 0.8827, 0.845, 0.8827, 0.8535, 0.8827, 0.8535, 0.8827, 0.845, 0.8905, 0.8452, 0.8905, 0.8537, 0.8827, 0.8621, 0.8827, 0.8535, 0.8905, 0.8537, 0.8905, 0.8622, 0.875, 0.8449, 0.875, 0.8534, 0.8672, 0.8535, 0.8672, 0.845, 0.875, 0.8534, 0.875, 0.8619, 0.8672, 0.8621, 0.8672, 0.8535, 0.8672, 0.8535, 0.8672, 0.8621, 0.8595, 0.8622, 0.8595, 0.8537, 0.8672, 0.845, 0.8672, 0.8535, 0.8595, 0.8537, 0.8595, 0.8452, 0.8269, 0.863, 0.8348, 0.8626, 0.8348, 0.8709, 0.8269, 0.8712, 0.8348, 0.8626, 0.8427, 0.8622, 0.8427, 0.8705, 0.8348, 0.8709, 0.8348, 0.8709, 0.8427, 0.8705, 0.8427, 0.8787, 0.8348, 0.8791, 0.8269, 0.8712, 0.8348, 0.8709, 0.8348, 0.8791, 0.8269, 0.8795, 0.8434, 0.8449, 0.8515, 0.8449, 0.8515, 0.8536, 0.8434, 0.8536, 0.8515, 0.8449, 0.8595, 0.8449, 0.8595, 0.8535, 0.8515, 0.8536, 0.8515, 0.8536, 0.8595, 0.8535, 0.8595, 0.8622, 0.8515, 0.8622, 0.8434, 0.8536, 0.8515, 0.8536, 0.8515, 0.8622, 0.8434, 0.8622, 0.8742, 0.8795, 0.8663, 0.8791, 0.8663, 0.8709, 0.8742, 0.8712, 0.8663, 0.8791, 0.8584, 0.8787, 0.8584, 0.8705, 0.8663, 0.8709, 0.8663, 0.8709, 0.8584, 0.8705, 0.8584, 0.8622, 0.8663, 0.8626, 0.8742, 0.8712, 0.8663, 0.8709, 0.8663, 0.8626, 0.8742, 0.863, 0.7792, 0.8622, 0.7712, 0.8622, 0.7712, 0.8536, 0.7792, 0.8536, 0.7712, 0.8622, 0.7632, 0.8622, 0.7632, 0.8535, 0.7712, 0.8536, 0.7712, 0.8536, 0.7632, 0.8535, 0.7632, 0.8449, 0.7712, 0.8449, 0.7792, 0.8536, 0.7712, 0.8536, 0.7712, 0.8449, 0.7792, 0.8449, 0.9088, 0.8107, 0.9004, 0.8107, 0.9002, 0.8024, 0.9087, 0.8024, 0.9004, 0.8107, 0.8919, 0.8107, 0.8918, 0.8024, 0.9002, 0.8024, 0.9002, 0.8024, 0.8918, 0.8024, 0.8916, 0.7941, 0.9, 0.7941, 0.9087, 0.8024, 0.9002, 0.8024, 0.9, 0.7941, 0.9085, 0.7941, 0.8919, 0.7443, 0.9004, 0.7443, 0.9002, 0.7526, 0.8918, 0.7526, 0.9004, 0.7443, 0.9088, 0.7443, 0.9087, 0.7526, 0.9002, 0.7526, 0.9002, 0.7526, 0.9087, 0.7526, 0.9085, 0.7609, 0.9, 0.7609, 0.8918, 0.7526, 0.9002, 0.7526, 0.9, 0.7609, 0.8916, 0.7609, 0.8913, 0.8964, 0.8832, 0.8963, 0.8832, 0.8879, 0.8913, 0.888, 0.8832, 0.8963, 0.8752, 0.8962, 0.8752, 0.8879, 0.8832, 0.8879, 0.8832, 0.8879, 0.8752, 0.8879, 0.8752, 0.8795, 0.8832, 0.8796, 0.8913, 0.888, 0.8832, 0.8879, 0.8832, 0.8796, 0.8913, 0.8797, 0.811, 0.8966, 0.803, 0.8966, 0.803, 0.8881, 0.811, 0.888, 0.803, 0.8966, 0.795, 0.8966, 0.795, 0.8881, 0.803, 0.8881, 0.803, 0.8881, 0.795, 0.8881, 0.795, 0.8796, 0.803, 0.8796, 0.811, 0.888, 0.803, 0.8881, 0.803, 0.8796, 0.811, 0.8795, 0.8913, 0.8797, 0.8993, 0.8796, 0.8993, 0.8879, 0.8913, 0.888, 0.8993, 0.8796, 0.9073, 0.8795, 0.9073, 0.8879, 0.8993, 0.8879, 0.8993, 0.8879, 0.9073, 0.8879, 0.9073, 0.8962, 0.8993, 0.8963, 0.8913, 0.888, 0.8993, 0.8879, 0.8993, 0.8963, 0.8913, 0.8964, 0.7791, 0.8795, 0.7871, 0.8796, 0.7871, 0.8881, 0.7791, 0.888, 0.7871, 0.8796, 0.795, 0.8796, 0.795, 0.8881, 0.7871, 0.8881, 0.7871, 0.8881, 0.795, 0.8881, 0.795, 0.8966, 0.7871, 0.8966, 0.7791, 0.888, 0.7871, 0.8881, 0.7871, 0.8966, 0.7791, 0.8966, 0.8092, 0.8269, 0.8092, 0.8186, 0.8169, 0.8176, 0.8169, 0.8259, 0.8092, 0.8186, 0.8092, 0.8103, 0.8169, 0.8094, 0.8169, 0.8176, 0.8169, 0.8176, 0.8169, 0.8094, 0.8246, 0.8084, 0.8246, 0.8166, 0.8169, 0.8259, 0.8169, 0.8176, 0.8246, 0.8166, 0.8246, 0.8249, 0.7785, 0.8103, 0.7785, 0.8186, 0.7708, 0.8176, 0.7708, 0.8094, 0.7785, 0.8186, 0.7785, 0.8269, 0.7708, 0.8259, 0.7708, 0.8176, 0.7708, 0.8176, 0.7708, 0.8259, 0.7632, 0.8249, 0.7632, 0.8166, 0.7708, 0.8094, 0.7708, 0.8176, 0.7632, 0.8166, 0.7632, 0.8084, 0.8725, 0.7985, 0.8732, 0.8056, 0.865, 0.8056, 0.8643, 0.7985, 0.8732, 0.8056, 0.874, 0.8127, 0.8658, 0.8127, 0.865, 0.8056, 0.865, 0.8056, 0.8658, 0.8127, 0.8576, 0.8127, 0.8568, 0.8056, 0.8643, 0.7985, 0.865, 0.8056, 0.8568, 0.8056, 0.856, 0.7985, 0.9261, 0.7757, 0.9261, 0.7677, 0.9345, 0.7677, 0.9345, 0.7757, 0.9261, 0.7677, 0.9261, 0.7597, 0.9345, 0.7597, 0.9345, 0.7677, 0.9345, 0.7677, 0.9345, 0.7597, 0.9429, 0.7597, 0.9429, 0.7677, 0.9345, 0.7757, 0.9345, 0.7677, 0.9429, 0.7677, 0.9429, 0.7757, 0.856, 0.8268, 0.8568, 0.8198, 0.865, 0.8198, 0.8643, 0.8268, 0.8568, 0.8198, 0.8576, 0.8127, 0.8658, 0.8127, 0.865, 0.8198, 0.865, 0.8198, 0.8658, 0.8127, 0.874, 0.8127, 0.8732, 0.8198, 0.8643, 0.8268, 0.865, 0.8198, 0.8732, 0.8198, 0.8725, 0.8268, 0.9233, 0.8963, 0.9153, 0.8963, 0.9153, 0.8879, 0.9233, 0.8879, 0.9153, 0.8963, 0.9073, 0.8963, 0.9073, 0.8879, 0.9153, 0.8879, 0.9153, 0.8879, 0.9073, 0.8879, 0.9073, 0.8795, 0.9153, 0.8795, 0.9233, 0.8879, 0.9153, 0.8879, 0.9153, 0.8795, 0.9233, 0.8795, 0.8147, 0.769, 0.8147, 0.7762, 0.8082, 0.7788, 0.8082, 0.7716, 0.8147, 0.7762, 0.8147, 0.7834, 0.8082, 0.786, 0.8082, 0.7788, 0.8082, 0.7788, 0.8082, 0.786, 0.8018, 0.7887, 0.8018, 0.7815, 0.8082, 0.7716, 0.8082, 0.7788, 0.8018, 0.7815, 0.8018, 0.7743, 0.776, 0.7834, 0.776, 0.7762, 0.7825, 0.7788, 0.7825, 0.786, 0.776, 0.7762, 0.776, 0.769, 0.7825, 0.7716, 0.7825, 0.7788, 0.7825, 0.7788, 0.7825, 0.7716, 0.7889, 0.7743, 0.7889, 0.7815, 0.7825, 0.786, 0.7825, 0.7788, 0.7889, 0.7815, 0.7889, 0.7887, 0.8198, 0.8434, 0.8127, 0.8441, 0.8127, 0.8359, 0.8198, 0.8351, 0.8127, 0.8441, 0.8057, 0.8449, 0.8057, 0.8366, 0.8127, 0.8359, 0.8127, 0.8359, 0.8057, 0.8366, 0.8057, 0.8284, 0.8127, 0.8277, 0.8198, 0.8351, 0.8127, 0.8359, 0.8127, 0.8277, 0.8198, 0.8269, 0.7632, 0.8966, 0.7712, 0.8966, 0.7712, 0.905, 0.7632, 0.905, 0.7712, 0.8966, 0.7792, 0.8966, 0.7792, 0.905, 0.7712, 0.905, 0.7712, 0.905, 0.7792, 0.905, 0.7792, 0.9134, 0.7712, 0.9134, 0.7632, 0.905, 0.7712, 0.905, 0.7712, 0.9134, 0.7632, 0.9134, 0.856, 0.7419, 0.8568, 0.7348, 0.865, 0.7348, 0.8643, 0.7419, 0.8568, 0.7348, 0.8576, 0.7277, 0.8658, 0.7277, 0.865, 0.7348, 0.865, 0.7348, 0.8658, 0.7277, 0.874, 0.7277, 0.8732, 0.7348, 0.8643, 0.7419, 0.865, 0.7348, 0.8732, 0.7348, 0.8725, 0.7419, 0.9429, 0.8558, 0.9429, 0.8638, 0.9345, 0.8638, 0.9345, 0.8558, 0.9429, 0.8638, 0.9429, 0.8718, 0.9345, 0.8718, 0.9345, 0.8638, 0.9345, 0.8638, 0.9345, 0.8718, 0.9261, 0.8718, 0.9261, 0.8638, 0.9345, 0.8558, 0.9345, 0.8638, 0.9261, 0.8638, 0.9261, 0.8558, 0.776, 0.7887, 0.776, 0.7959, 0.7696, 0.7985, 0.7696, 0.7913, 0.776, 0.7959, 0.776, 0.8031, 0.7696, 0.8057, 0.7696, 0.7985, 0.7696, 0.7985, 0.7696, 0.8057, 0.7632, 0.8084, 0.7632, 0.8012, 0.7696, 0.7913, 0.7696, 0.7985, 0.7632, 0.8012, 0.7632, 0.794, 0.776, 0.8031, 0.776, 0.7959, 0.7825, 0.7985, 0.7825, 0.8057, 0.776, 0.7959, 0.776, 0.7887, 0.7825, 0.7913, 0.7825, 0.7985, 0.7825, 0.7985, 0.7825, 0.7913, 0.7889, 0.794, 0.7889, 0.8012, 0.7825, 0.8057, 0.7825, 0.7985, 0.7889, 0.8012, 0.7889, 0.8084, 0.9595, 0.7606, 0.9512, 0.7606, 0.9512, 0.7524, 0.9595, 0.7524, 0.9512, 0.7606, 0.9429, 0.7606, 0.9429, 0.7524, 0.9512, 0.7524, 0.9512, 0.7524, 0.9429, 0.7524, 0.9429, 0.7441, 0.9512, 0.7441, 0.9595, 0.7524, 0.9512, 0.7524, 0.9512, 0.7441, 0.9595, 0.7441, 0.795, 0.8795, 0.7871, 0.8795, 0.7871, 0.8709, 0.795, 0.8709, 0.7871, 0.8795, 0.7791, 0.8795, 0.7791, 0.8709, 0.7871, 0.8709, 0.7871, 0.8709, 0.7791, 0.8709, 0.7791, 0.8623, 0.7871, 0.8623, 0.795, 0.8709, 0.7871, 0.8709, 0.7871, 0.8623, 0.795, 0.8622, 0.9261, 0.9132, 0.9261, 0.9049, 0.9343, 0.9049, 0.9343, 0.9132, 0.9261, 0.9049, 0.9261, 0.8966, 0.9343, 0.8966, 0.9343, 0.9049, 0.9343, 0.9049, 0.9343, 0.8966, 0.9426, 0.8966, 0.9426, 0.9049, 0.9343, 0.9132, 0.9343, 0.9049, 0.9426, 0.9049, 0.9426, 0.9132, 0.8916, 0.8432, 0.8916, 0.8353, 0.9002, 0.8353, 0.9002, 0.8432, 0.8916, 0.8353, 0.8916, 0.8273, 0.9002, 0.8273, 0.9002, 0.8353, 0.9002, 0.8353, 0.9002, 0.8273, 0.9089, 0.8273, 0.9088, 0.8353, 0.9002, 0.8432, 0.9002, 0.8353, 0.9088, 0.8353, 0.9088, 0.8432, 0.8198, 0.8445, 0.8198, 0.8359, 0.8275, 0.8357, 0.8275, 0.8444, 0.8198, 0.8359, 0.8198, 0.8272, 0.8275, 0.8271, 0.8275, 0.8357, 0.8275, 0.8357, 0.8275, 0.8271, 0.8351, 0.8269, 0.8351, 0.8356, 0.8275, 0.8444, 0.8275, 0.8357, 0.8351, 0.8356, 0.8351, 0.8442, 0.8743, 0.743, 0.8829, 0.743, 0.8828, 0.7507, 0.8741, 0.7507, 0.8829, 0.743, 0.8916, 0.743, 0.8914, 0.7507, 0.8828, 0.7507, 0.8828, 0.7507, 0.8914, 0.7507, 0.8913, 0.7584, 0.8826, 0.7584, 0.8741, 0.7507, 0.8828, 0.7507, 0.8826, 0.7584, 0.874, 0.7584])
me_cube_002.materials.append(mat_material_001)
me_cube_002.update()

# ---- objects
ob_cube_002 = bpy.data.objects.new('Cube.002', me_cube_010)
ob_cube_001 = bpy.data.objects.new('Cube.001', me_cube_002)

# ---- transforms, parenting, visibility, modifiers, constraints
ob_cube_002.location = (0.0, 0.0, 0.0)
_m = ob_cube_002.modifiers.new('Auto Smooth', 'NODES')
_m.node_group = ng_auto_smooth
_gi = [s.identifier for s in ng_auto_smooth.interface.items_tree if s.item_type == 'SOCKET' and s.in_out == 'INPUT']
_m[_gi[1]] = 0.5236  # Angle
ob_cube_001.location = (0.0, 0.0, 0.0)
_m = ob_cube_001.modifiers.new('Auto Smooth', 'NODES')
_m.node_group = ng_auto_smooth
_gi = [s.identifier for s in ng_auto_smooth.interface.items_tree if s.item_type == 'SOCKET' and s.in_out == 'INPUT']
_m[_gi[1]] = 0.5236  # Angle

# ---- collection membership
col_collection.objects.link(ob_cube_002)
col_collection.objects.link(ob_cube_001)

# ---- scene / render settings (as saved in the file)
scene.frame_start = 1; scene.frame_end = 250; scene.frame_set(1)
scene.render.engine = 'BLENDER_EEVEE_NEXT'
scene.cycles.sampling_pattern = 'TABULATED_SOBOL'
bpy.context.view_layer.update()

# ---- added for rendering (the .blend has no active camera and no usable light): camera, sun
cam_auto = bpy.data.cameras.new('AutoCamera')
cam_auto.lens = 50.0
cam_auto.sensor_width = 36.0
cam_auto.clip_end = 1000.0
ob_auto_camera = bpy.data.objects.new('AutoCamera', cam_auto)
scene.collection.objects.link(ob_auto_camera)
ob_auto_camera.location = (2.65198, -3.18945, 2.32402)
ob_auto_camera.rotation_euler = (1.09748, -7.21219e-08, 0.694738)
scene.camera = ob_auto_camera
light_auto_sun = bpy.data.lights.new('AutoSun', 'SUN')
light_auto_sun.energy = 3.0
light_auto_sun.angle = 0.0523599
ob_auto_sun = bpy.data.objects.new('AutoSun', light_auto_sun)
scene.collection.objects.link(ob_auto_sun)
ob_auto_sun.rotation_euler = (0.872665, 0.174533, 0.523599)
bpy.context.view_layer.update()

